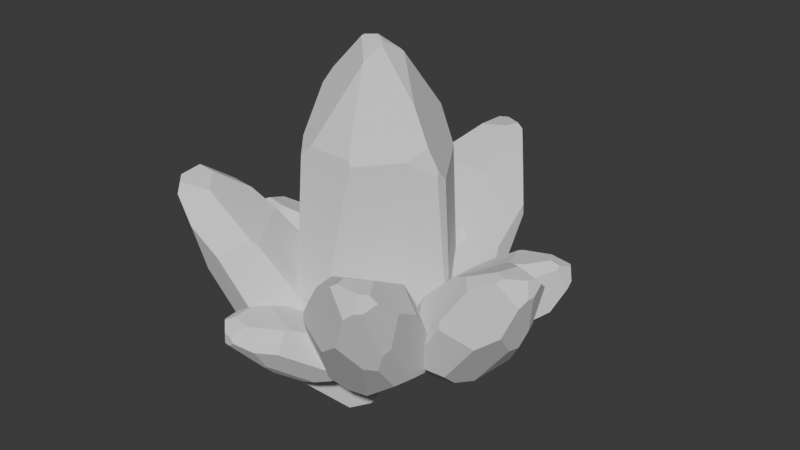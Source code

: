 # Source: Crystal.blend  (saved by Blender 4.1.23; exported with 4.5.12 LTS)
import bpy
from mathutils import Matrix  # noqa: F401  (used for matrix-valued properties, if any)

bpy.ops.wm.read_factory_settings(use_empty=True)
scene = bpy.context.scene
scene.name = 'Scene'

# ---- collections
col_collection = bpy.data.collections.new('Collection'); scene.collection.children.link(col_collection)

# ---- world
world_world = bpy.data.worlds.new('World'); scene.world = world_world
world_world.use_nodes = True; world_world.node_tree.nodes.clear()
_N = world_world.node_tree.nodes; _L = world_world.node_tree.links
n0 = _N.new('ShaderNodeOutputWorld'); n0.name = 'World Output'; n0.location = (300, 300)
n1 = _N.new('ShaderNodeBackground'); n1.name = 'Background'; n1.location = (10, 300)
n1.inputs[0].default_value = (0.05088, 0.05088, 0.05088, 1.0)
_L.new(n1.outputs[0], n0.inputs[0])
n0.is_active_output = True
world_world.color = (0.05088, 0.05088, 0.05088)
world_world.use_sun_shadow = False
world_world.sun_shadow_jitter_overblur = 0.0

# ---- meshes
me_sphere = bpy.data.meshes.new('Sphere')
me_sphere.from_pydata([(-0.1913, -0.3314, -1.862), (0.9032, -0.03542, 0.6963), (0.903, 0.0792, 0.5715), (0.906, 0.1581, -0.5235), (0.5561, 0.6621, 0.6573), (0.5787, 0.7151, -0.5352), (0.5017, -2.037e-08, -1.702), (0.4283, -0.2473, -1.711), (0.2284, -0.3955, -1.762), (-0.1083, -0.3537, -1.862), (-0.1664, -0.2883, -1.882), (-0.2044, -0.1983, -1.897), (0.7709, -2.98e-08, -1.233), (0.6893, -0.06633, -1.425), (-0.2242, -0.3884, -1.773), (-0.2272, -0.863, -0.7712), (-0.1787, -0.8783, -0.748), (-0.09715, -0.3593, -1.858), (0.09208, -0.4029, -1.801), (-0.2412, -0.2815, -1.862), (-0.2586, -0.1917, -1.883), (-0.2573, -0.4119, -1.717), (0.006863, 0.9154, -0.7912), (-0.00991, 0.9192, -0.7571), (0.02435, 0.4878, -1.712), (-0.4099, 0.1532, -1.732), (0.738, -2.98e-08, -1.332), (0.7013, -0.02167, -1.425), (0.577, 0.716, -0.5414), (0.3073, 0.8194, -0.838), (0.8588, 0.2431, -0.7712), (0.5804, 0.7128, -0.5406), (0.8563, 0.2599, -0.7504), (0.09611, 0.4466, -1.741), (0.5767, -2.381e-08, -1.601), (0.1822, 0.3038, -1.809), (0.4924, 0.02412, -1.705), (0.0779, 0.6266, -1.505), (0.09157, 0.699, -1.376), (-0.4658, 0.4179, 1.096), (0.8211, -0.09982, 0.9379), (0.3387, -0.7181, 0.89), (-0.06133, -0.05193, 1.878), (-0.3807, -0.1269, 1.509), (-0.1673, -0.7101, 0.8892), (0.1903, -0.3102, 1.734), (0.1899, -0.3258, 1.712), (0.3417, 0.7124, 1.049), (0.2194, 0.757, 0.9595), (0.1276, -0.02177, 1.925), (-0.3704, 0.4341, 1.21), (-0.04102, -0.03327, 1.894), (0.6281, -0.07354, 1.312), (0.2628, -0.1275, 1.87), (0.2406, -0.08954, 1.894), (0.2807, 0.1273, 1.777), (0.3002, 0.1612, 1.739), (-0.5048, -0.1198, 1.346), (-0.4645, -0.1941, 1.348), (0.1508, 0.7848, 0.8547), (-0.01806, 0.9046, -0.4176), (-0.1014, 0.9043, -0.6453), (-0.4412, 0.5292, 0.9416), (-0.3243, 0.559, 1.064), (-0.01448, 0.7002, 0.9682), (-0.309, -0.8411, -0.7712), (-0.2801, -0.8636, -0.6213), (-0.4052, -0.7408, -0.9961), (-0.4208, -0.724, -1.028), (-0.292, -0.7202, 0.7715), (-0.4164, -0.552, 0.8981), (0.9035, -0.05367, 0.6312), (0.9068, 0.09565, -0.6843), (0.5063, -0.2923, -1.59), (0.3099, -0.5368, -1.543), (0.6252, -0.1599, -1.478), (0.7918, 0.008386, -1.163), (0.2994, -0.5514, -1.527), (0.09222, -0.8861, -0.7819), (0.8984, 0.09501, -0.7712), (0.3699, -0.7253, 0.8254), (0.714, -0.3062, 0.828), (-0.6756, 0.2636, -1.087), (-0.6674, 0.0717, 1.03), (-0.6715, 0.01838, 1.055), (-0.6365, 0.6018, -0.08582), (-0.6362, 0.6422, -0.3574), (-0.6975, -0.2298, 0.5567), (-0.7162, -0.3071, -0.537)], [], [(36, 34, 6), (17, 14, 0, 9), (10, 9, 0), (38, 22, 29), (28, 5, 31), (76, 75, 13, 12), (46, 44, 41), (67, 15, 65), (64, 48, 59), (61, 60, 23), (26, 12, 13, 27), (10, 0, 19, 20, 11), (0, 14, 21, 19), (27, 34, 36, 35, 33, 37, 38, 29, 28, 31, 32, 30, 26), (7, 8, 18, 17, 9, 10, 11, 35, 36, 6), (24, 37, 33), (25, 24, 33, 35, 11, 20), (3, 32, 31, 5, 4, 2), (81, 80, 78, 77, 74, 73, 75, 76, 79, 72, 71), (56, 52, 40, 1, 2, 4, 47), (57, 58, 43), (55, 54, 53, 52, 56), (59, 48, 47, 4, 5, 28, 29, 22, 23, 60), (49, 54, 55), (45, 53, 54, 49, 51, 42), (56, 47, 48, 64, 63, 50, 51, 49, 55), (39, 50, 63, 62), (82, 86, 61, 23, 22, 38, 37, 24, 25), (84, 83, 85, 86, 82, 88, 87), (44, 46, 45, 42, 43, 58, 70, 69), (16, 66, 65, 15), (53, 45, 46, 41, 80, 81, 40, 52), (69, 66, 16, 78, 80, 41, 44), (16, 15, 67, 68, 21, 14, 17, 18, 77, 78), (26, 30, 79, 76, 12), (8, 74, 77, 18), (7, 73, 74, 8), (6, 34, 27, 13, 75, 73, 7), (32, 3, 72, 79, 30), (2, 1, 71, 72, 3), (40, 81, 71, 1), (65, 66, 69, 70, 87, 88, 68, 67), (64, 59, 60, 61, 86, 85, 62, 63), (70, 58, 57, 84, 87), (51, 50, 39, 83, 84, 57, 43, 42), (62, 85, 83, 39), (68, 88, 82, 25, 20, 19, 21)])
_uv = me_sphere.uv_layers.new(name='UVMap')
_uv.uv.foreach_set('vector', [0.778, 0.04966, 0.8231, 0.07682, 0.7829, 0.05066, 0.4625, 0.01004, 0.3945, 0.03207, 0.4121, 0.00913, 0.4565, 0.00913, 0.4254, 0.003958, 0.4565, 0.00913, 0.4121, 0.00913, 0.5635, 0.1352, 0.5182, 0.2865, 0.6789, 0.2744, 0.8232, 0.3513, 0.8242, 0.3529, 0.825, 0.3515, 0.9382, 0.1903, 0.849, 0.1087, 0.8833, 0.1223, 0.927, 0.1722, 0.6161, 0.9352, 0.425, 0.7219, 0.6957, 0.7222, 0.2977, 0.2335, 0.3929, 0.2917, 0.3492, 0.2917, 0.5067, 0.7424, 0.6319, 0.7401, 0.5952, 0.713, 0.4602, 0.3243, 0.5048, 0.3833, 0.5092, 0.2954, 0.9094, 0.1465, 0.927, 0.1722, 0.8833, 0.1223, 0.8897, 0.1223, 0.4254, 0.003958, 0.4121, 0.00913, 0.3854, 0.00913, 0.3761, 0.003622, 0.4051, 0.0, 0.4121, 0.00913, 0.3945, 0.03207, 0.3768, 0.04655, 0.3854, 0.00913, 0.8897, 0.1223, 0.8231, 0.07682, 0.778, 0.04966, 0.612, 0.0229, 0.5659, 0.04041, 0.5562, 0.1015, 0.5635, 0.1352, 0.6789, 0.2744, 0.8232, 0.3513, 0.825, 0.3515, 0.9727, 0.2971, 0.974, 0.2917, 0.9094, 0.1465, 0.7437, 0.04818, 0.6367, 0.03496, 0.5638, 0.0248, 0.4625, 0.01004, 0.4565, 0.00913, 0.4254, 0.003958, 0.4051, 0.0, 0.612, 0.0229, 0.778, 0.04966, 0.7829, 0.05066, 0.5275, 0.0481, 0.5562, 0.1015, 0.5659, 0.04041, 0.2951, 0.04274, 0.5275, 0.0481, 0.5659, 0.04041, 0.612, 0.0229, 0.4051, 0.0, 0.3761, 0.003622, 0.9993, 0.3559, 0.9727, 0.2971, 0.825, 0.3515, 0.8242, 0.3529, 0.8121, 0.6619, 0.9976, 0.6396, 0.8966, 0.7061, 0.7124, 0.7054, 0.5638, 0.289, 0.6747, 0.09598, 0.6803, 0.09189, 0.7854, 0.07959, 0.849, 0.1087, 0.9382, 0.1903, 0.9952, 0.2917, 0.9997, 0.3142, 0.9979, 0.6551, 0.6751, 0.9421, 0.8506, 0.8314, 0.9539, 0.7346, 0.9978, 0.672, 0.9976, 0.6396, 0.8121, 0.6619, 0.6973, 0.7634, 0.2444, 0.8403, 0.2659, 0.8407, 0.3108, 0.8826, 0.6647, 0.9519, 0.6432, 0.9821, 0.6551, 0.9762, 0.8506, 0.8314, 0.6751, 0.9421, 0.5952, 0.713, 0.6319, 0.7401, 0.6973, 0.7634, 0.8121, 0.6619, 0.8242, 0.3529, 0.8232, 0.3513, 0.6789, 0.2744, 0.5182, 0.2865, 0.5092, 0.2954, 0.5048, 0.3833, 0.5828, 0.9903, 0.6432, 0.9821, 0.6647, 0.9519, 0.6163, 0.9408, 0.6551, 0.9762, 0.6432, 0.9821, 0.5828, 0.9903, 0.4925, 0.9822, 0.4817, 0.9781, 0.6751, 0.9421, 0.6973, 0.7634, 0.6319, 0.7401, 0.5067, 0.7424, 0.341, 0.7671, 0.3163, 0.805, 0.4925, 0.9822, 0.5828, 0.9903, 0.6647, 0.9519, 0.2652, 0.7756, 0.3163, 0.805, 0.341, 0.7671, 0.2784, 0.7355, 0.153, 0.2099, 0.174, 0.3989, 0.4602, 0.3243, 0.5092, 0.2954, 0.5182, 0.2865, 0.5635, 0.1352, 0.5562, 0.1015, 0.5275, 0.0481, 0.2951, 0.04274, 0.1552, 0.7648, 0.1574, 0.7585, 0.1739, 0.4693, 0.174, 0.3989, 0.153, 0.2099, 0.1313, 0.3524, 0.1413, 0.6358, 0.425, 0.7219, 0.6161, 0.9352, 0.6163, 0.9408, 0.4817, 0.9781, 0.3108, 0.8826, 0.2659, 0.8407, 0.2917, 0.7242, 0.3582, 0.6914, 0.4188, 0.2977, 0.3646, 0.3306, 0.3492, 0.2917, 0.3929, 0.2917, 0.6551, 0.9762, 0.6163, 0.9408, 0.6161, 0.9352, 0.6957, 0.7222, 0.7124, 0.7054, 0.8966, 0.7061, 0.9539, 0.7346, 0.8506, 0.8314, 0.3582, 0.6914, 0.3646, 0.3306, 0.4188, 0.2977, 0.5638, 0.289, 0.7124, 0.7054, 0.6957, 0.7222, 0.425, 0.7219, 0.4188, 0.2977, 0.3929, 0.2917, 0.2977, 0.2335, 0.2893, 0.2251, 0.3768, 0.04655, 0.3945, 0.03207, 0.4625, 0.01004, 0.5638, 0.0248, 0.6747, 0.09598, 0.5638, 0.289, 0.9094, 0.1465, 0.974, 0.2917, 0.9952, 0.2917, 0.9382, 0.1903, 0.927, 0.1722, 0.6367, 0.03496, 0.6803, 0.09189, 0.6747, 0.09598, 0.5638, 0.0248, 0.7437, 0.04818, 0.7854, 0.07959, 0.6803, 0.09189, 0.6367, 0.03496, 0.7829, 0.05066, 0.8231, 0.07682, 0.8897, 0.1223, 0.8833, 0.1223, 0.849, 0.1087, 0.7854, 0.07959, 0.7437, 0.04818, 0.9727, 0.2971, 0.9993, 0.3559, 0.9997, 0.3142, 0.9952, 0.2917, 0.974, 0.2917, 0.9976, 0.6396, 0.9978, 0.672, 0.9979, 0.6551, 0.9997, 0.3142, 0.9993, 0.3559, 0.9539, 0.7346, 0.8966, 0.7061, 0.9979, 0.6551, 0.9978, 0.672, 0.3492, 0.2917, 0.3646, 0.3306, 0.3582, 0.6914, 0.2917, 0.7242, 0.1413, 0.6358, 0.1313, 0.3524, 0.2893, 0.2251, 0.2977, 0.2335, 0.5067, 0.7424, 0.5952, 0.713, 0.5048, 0.3833, 0.4602, 0.3243, 0.174, 0.3989, 0.1739, 0.4693, 0.2784, 0.7355, 0.341, 0.7671, 0.2917, 0.7242, 0.2659, 0.8407, 0.2444, 0.8403, 0.1552, 0.7648, 0.1413, 0.6358, 0.4925, 0.9822, 0.3163, 0.805, 0.2652, 0.7756, 0.1574, 0.7585, 0.1552, 0.7648, 0.2444, 0.8403, 0.3108, 0.8826, 0.4817, 0.9781, 0.2784, 0.7355, 0.1739, 0.4693, 0.1574, 0.7585, 0.2652, 0.7756, 0.2893, 0.2251, 0.1313, 0.3524, 0.153, 0.2099, 0.2951, 0.04274, 0.3761, 0.003622, 0.3854, 0.00913, 0.3768, 0.04655])
me_sphere.update()
me_sphere_001 = bpy.data.meshes.new('Sphere.001')
me_sphere_001.from_pydata([(-0.1727, 0.527, -0.8184), (0.02553, 0.3134, -1.661), (0.6411, 1.845, 0.1986), (0.6386, 1.837, 0.2043), (0.6856, 1.791, 0.09269), (0.5249, 1.574, 0.2456), (0.6401, 1.816, 0.2002), (0.8303, 1.028, -1.203), (0.8273, 1.626, -0.306), (-0.281, 0.8962, -0.3895), (-0.1891, 1.396, 0.1421), (-0.07574, 2.11, -0.5285), (0.3949, 2.245, -0.4064), (0.8272, 1.637, -0.4297), (0.8294, 1.194, -1.101), (0.5731, 2.014, -0.6395), (0.5897, 1.513, -1.356), (0.5216, 0.7188, -0.5184), (0.2698, 0.4772, -0.7802), (-0.1872, 0.6862, -0.5693), (-0.2525, 0.8736, -0.3723), (0.4951, 1.314, 0.1118), (0.5691, 0.8582, -0.3696), (-0.1861, 1.322, 0.1043), (-0.2471, 0.99, -0.2488), (-0.2219, 2.078, 0.08224), (-0.371, 1.775, -0.07223), (-0.1517, 2.062, -0.4594), (-0.5348, 1.307, -0.7609), (-0.02078, 2.046, -0.8128), (0.1352, 2.088, -0.7849), (0.5332, 0.5775, -1.716), (0.4795, 0.4295, -1.611), (0.333, 0.3205, -1.575), (0.08633, 0.3005, -1.651), (0.04377, 0.3296, -1.692), (0.01597, 0.3751, -1.741), (0.7304, 0.7866, -1.443), (0.6707, 0.6622, -1.526), (0.5114, 0.6068, -0.6936), (0.468, 0.4442, -1.029), (0.4788, 0.3877, -1.315), (0.4805, 0.522, -0.8146), (0.8299, 1.165, -0.6513), (0.8304, 1.021, -1.203), (0.6264, 0.8607, -0.4796), (0.5513, 0.4645, -1.497), (0.4295, 0.3559, -1.254), (-0.1429, 0.4586, -0.9923), (0.001446, 0.3197, -1.585), (-0.0007619, 0.4904, -0.7904), (0.03476, 0.4919, -0.77), (0.2539, 0.4702, -0.7879), (0.4087, 0.3405, -1.333), (0.09453, 0.2988, -1.647), (0.2332, 0.2988, -1.594), (0.4301, 0.349, -1.285), (-0.01101, 0.3424, -1.684), (-0.2044, 0.5522, -0.8377), (-0.367, 0.8612, -0.6222), (-0.5386, 1.291, -0.7803), (-0.5378, 1.293, -0.7956), (-0.5144, 1.288, -0.9742), (-0.02373, 0.3851, -1.736), (-0.02281, 0.331, -1.542), (-0.1431, 0.4571, -0.9996), (0.1707, 1.515, -1.595), (-0.3121, 1.589, -1.192), (-0.4481, 1.343, -1.214), (0.1584, 1.533, -1.576), (-0.1574, 1.727, -1.239), (0.1835, 0.8567, -1.939), (-0.1346, 0.653, -1.802), (-0.4524, 1.227, -1.27), (0.7063, 0.7423, -1.501), (0.6794, 0.6882, -1.545), (0.5884, 1.511, -1.36), (0.3908, 1.439, -1.579), (0.7948, 1.133, -1.283), (0.5909, 1.509, -1.359), (0.793, 1.153, -1.279), (0.2361, 0.8195, -1.938), (0.5882, 0.6225, -1.657), (0.2992, 0.7064, -1.914), (0.5264, 0.5898, -1.729), (0.2228, 1.029, -1.881), (0.2328, 1.129, -1.838), (0.4576, 2.09, 0.3647), (0.2928, 2.349, 0.06365), (0.4532, 2.089, 0.3708), (-0.03535, 2.244, 0.2829), (0.1054, 2.334, 0.1627), (0.1852, 2.353, 0.1665), (0.05345, 1.878, 0.3937), (0.3435, 1.928, 0.4242), (0.3848, 2.1, 0.4204), (0.1596, 2.245, 0.3877), (0.04828, 2.222, 0.3762)], [], [(84, 82, 31), (54, 49, 1, 34), (51, 19, 0, 50), (35, 34, 1), (4, 2, 3, 6), (95, 94, 5, 6, 3, 89), (80, 14, 7, 78), (20, 24, 9), (86, 66, 77), (76, 16, 79), (88, 87, 2, 4, 8, 13, 15, 12), (40, 41, 46, 38, 37, 44, 43, 45, 39, 42), (94, 93, 10, 23, 21, 5), (48, 50, 0), (39, 17, 18, 42), (39, 45, 22, 17), (70, 67, 27, 11, 29), (73, 62, 68), (92, 88, 12, 30, 29, 11, 91), (70, 29, 30, 69), (13, 8, 43, 44, 7, 14), (5, 21, 22, 45, 43, 8, 4, 6), (47, 40, 42, 18, 52), (74, 37, 38, 75), (74, 78, 7, 44, 37), (33, 53, 55), (32, 46, 41, 56, 53, 33), (20, 19, 51, 52, 18, 17, 22, 21, 23, 24), (41, 40, 47, 56), (51, 50, 48, 65, 64, 49, 54, 55, 53, 56, 47, 52), (28, 61, 60), (28, 60, 59, 9, 24, 23, 10, 26), (48, 0, 58, 65), (0, 19, 20, 9, 59, 58), (35, 1, 57, 63, 36), (1, 49, 64, 57), (60, 61, 62, 73, 72, 63, 57, 64, 65, 58, 59), (27, 67, 68, 62, 61, 28, 26, 25), (75, 82, 84, 83, 81, 85, 86, 77, 76, 79, 80, 78, 74), (68, 67, 70, 69, 66, 86, 85, 71, 72, 73), (32, 33, 55, 54, 34, 35, 36, 83, 84, 31), (71, 85, 81), (72, 71, 81, 83, 36, 63), (14, 80, 79, 16, 15, 13), (30, 12, 15, 16, 76, 77, 66, 69), (31, 82, 75, 38, 46, 32), (90, 91, 11, 27, 25), (2, 87, 89, 3), (96, 95, 89, 87, 88, 92), (90, 97, 96, 92, 91), (94, 95, 96, 97, 93), (26, 10, 93, 97, 90, 25)])
_uv = me_sphere_001.uv_layers.new(name='UVMap')
_uv.uv.foreach_set('vector', [0.778, 0.04966, 0.8231, 0.07682, 0.7829, 0.05066, 0.4625, 0.01004, 0.3945, 0.03207, 0.4121, 0.00913, 0.4565, 0.00913, 0.4188, 0.2977, 0.2567, 0.3959, 0.2673, 0.2917, 0.3929, 0.2917, 0.4254, 0.003958, 0.4565, 0.00913, 0.4121, 0.00913, 0.8943, 0.8195, 0.8617, 0.8608, 0.8599, 0.8608, 0.861, 0.8551, 0.6745, 0.978, 0.6444, 0.942, 0.7769, 0.8157, 0.861, 0.8551, 0.8599, 0.8608, 0.7245, 0.9616, 0.9727, 0.2971, 0.9993, 0.3559, 1.0, 0.2917, 0.974, 0.2917, 0.209, 0.4915, 0.213, 0.5512, 0.1882, 0.4915, 0.5635, 0.1352, 0.5182, 0.2865, 0.6789, 0.2744, 0.8232, 0.3513, 0.8242, 0.3529, 0.825, 0.3515, 0.6073, 0.9313, 0.7277, 0.9601, 0.8617, 0.8608, 0.8943, 0.8195, 0.9978, 0.672, 0.9976, 0.6396, 0.8121, 0.6619, 0.6819, 0.7771, 0.7353, 0.2148, 0.7432, 0.1223, 0.7962, 0.0877, 0.8833, 0.1223, 0.927, 0.1722, 1.0, 0.2903, 0.9997, 0.476, 0.851, 0.4586, 0.767, 0.3439, 0.7444, 0.2917, 0.6444, 0.942, 0.4325, 0.9227, 0.2553, 0.7483, 0.2575, 0.7218, 0.7551, 0.7222, 0.7769, 0.8157, 0.2891, 0.2282, 0.3929, 0.2917, 0.2673, 0.2917, 0.767, 0.3439, 0.7745, 0.4172, 0.5905, 0.2917, 0.7444, 0.2917, 0.767, 0.3439, 0.851, 0.4586, 0.8091, 0.489, 0.7745, 0.4172, 0.2785, 0.4319, 0.1655, 0.4154, 0.2826, 0.7228, 0.3381, 0.7138, 0.3783, 0.6202, 0.06303, 0.3158, 0.01773, 0.4118, 0.06613, 0.3563, 0.5287, 0.961, 0.6073, 0.9313, 0.6819, 0.7771, 0.4922, 0.6369, 0.3783, 0.6202, 0.3381, 0.7138, 0.4704, 0.956, 0.2785, 0.4319, 0.3783, 0.6202, 0.4922, 0.6369, 0.5092, 0.2954, 0.9976, 0.6396, 0.9978, 0.672, 0.9997, 0.476, 1.0, 0.2903, 1.0, 0.2917, 0.9993, 0.3559, 0.7769, 0.8157, 0.7551, 0.7222, 0.8091, 0.489, 0.851, 0.4586, 0.9997, 0.476, 0.9978, 0.672, 0.8943, 0.8195, 0.861, 0.8551, 0.7072, 0.1327, 0.7353, 0.2148, 0.7444, 0.2917, 0.5905, 0.2917, 0.5789, 0.2881, 0.9094, 0.1465, 0.927, 0.1722, 0.8833, 0.1223, 0.8897, 0.1223, 0.9094, 0.1465, 0.974, 0.2917, 1.0, 0.2917, 1.0, 0.2903, 0.927, 0.1722, 0.6367, 0.03496, 0.692, 0.1071, 0.5638, 0.0248, 0.7437, 0.04818, 0.7962, 0.0877, 0.7432, 0.1223, 0.7076, 0.1223, 0.692, 0.1071, 0.6367, 0.03496, 0.209, 0.4915, 0.2567, 0.3959, 0.4188, 0.2977, 0.5789, 0.2881, 0.5905, 0.2917, 0.7745, 0.4172, 0.8091, 0.489, 0.7551, 0.7222, 0.2575, 0.7218, 0.213, 0.5512, 0.7432, 0.1223, 0.7353, 0.2148, 0.7072, 0.1327, 0.7076, 0.1223, 0.4188, 0.2977, 0.3929, 0.2917, 0.2891, 0.2282, 0.2889, 0.2258, 0.3768, 0.04655, 0.3945, 0.03207, 0.4625, 0.01004, 0.5638, 0.0248, 0.692, 0.1071, 0.7076, 0.1223, 0.7072, 0.1327, 0.5789, 0.2881, 0.002786, 0.4758, 0.0006439, 0.463, 0.0, 0.4668, 0.002786, 0.4758, 0.0, 0.4668, 0.1254, 0.4187, 0.1882, 0.4915, 0.213, 0.5512, 0.2575, 0.7218, 0.2553, 0.7483, 0.1224, 0.7697, 0.2891, 0.2282, 0.2673, 0.2917, 0.2441, 0.2917, 0.2889, 0.2258, 0.2673, 0.2917, 0.2567, 0.3959, 0.209, 0.4915, 0.1882, 0.4915, 0.1254, 0.4187, 0.2441, 0.2917, 0.4254, 0.003958, 0.4121, 0.00913, 0.3854, 0.00913, 0.3761, 0.003622, 0.4051, 0.0, 0.4121, 0.00913, 0.3945, 0.03207, 0.3768, 0.04655, 0.3854, 0.00913, 0.0, 0.4668, 0.0006439, 0.463, 0.01773, 0.4118, 0.06303, 0.3158, 0.2951, 0.04274, 0.3761, 0.003622, 0.3854, 0.00913, 0.3768, 0.04655, 0.2889, 0.2258, 0.2441, 0.2917, 0.1254, 0.4187, 0.2826, 0.7228, 0.1655, 0.4154, 0.06613, 0.3563, 0.01773, 0.4118, 0.0006439, 0.463, 0.002786, 0.4758, 0.1224, 0.7697, 0.2313, 0.8783, 0.8897, 0.1223, 0.8231, 0.07682, 0.778, 0.04966, 0.612, 0.0229, 0.5659, 0.04041, 0.5562, 0.1015, 0.5635, 0.1352, 0.6789, 0.2744, 0.8232, 0.3513, 0.825, 0.3515, 0.9727, 0.2971, 0.974, 0.2917, 0.9094, 0.1465, 0.06613, 0.3563, 0.1655, 0.4154, 0.2785, 0.4319, 0.5092, 0.2954, 0.5182, 0.2865, 0.5635, 0.1352, 0.5562, 0.1015, 0.5275, 0.0481, 0.2951, 0.04274, 0.06303, 0.3158, 0.7437, 0.04818, 0.6367, 0.03496, 0.5638, 0.0248, 0.4625, 0.01004, 0.4565, 0.00913, 0.4254, 0.003958, 0.4051, 0.0, 0.612, 0.0229, 0.778, 0.04966, 0.7829, 0.05066, 0.5275, 0.0481, 0.5562, 0.1015, 0.5659, 0.04041, 0.2951, 0.04274, 0.5275, 0.0481, 0.5659, 0.04041, 0.612, 0.0229, 0.4051, 0.0, 0.3761, 0.003622, 0.9993, 0.3559, 0.9727, 0.2971, 0.825, 0.3515, 0.8242, 0.3529, 0.8121, 0.6619, 0.9976, 0.6396, 0.4922, 0.6369, 0.6819, 0.7771, 0.8121, 0.6619, 0.8242, 0.3529, 0.8232, 0.3513, 0.6789, 0.2744, 0.5182, 0.2865, 0.5092, 0.2954, 0.7829, 0.05066, 0.8231, 0.07682, 0.8897, 0.1223, 0.8833, 0.1223, 0.7962, 0.0877, 0.7437, 0.04818, 0.3676, 0.9703, 0.4704, 0.956, 0.3381, 0.7138, 0.2826, 0.7228, 0.2313, 0.8783, 0.8617, 0.8608, 0.7277, 0.9601, 0.7245, 0.9616, 0.8599, 0.8608, 0.51, 1.0, 0.6745, 0.978, 0.7245, 0.9616, 0.7277, 0.9601, 0.6073, 0.9313, 0.5287, 0.961, 0.3676, 0.9703, 0.4287, 0.9919, 0.51, 1.0, 0.5287, 0.961, 0.4704, 0.956, 0.6444, 0.942, 0.6745, 0.978, 0.51, 1.0, 0.4287, 0.9919, 0.4325, 0.9227, 0.1224, 0.7697, 0.2553, 0.7483, 0.4325, 0.9227, 0.4287, 0.9919, 0.3676, 0.9703, 0.2313, 0.8783])
me_sphere_001.update()
me_sphere_002 = bpy.data.meshes.new('Sphere.002')
me_sphere_002.from_pydata([(0.6586, 0.6745, -0.8724), (0.4531, 0.4182, -1.331), (1.733, 0.5379, -0.4248), (1.729, 0.5388, -0.4202), (1.696, 0.4894, -0.4764), (1.559, 0.5663, -0.3583), (1.717, 0.5338, -0.419), (1.094, 0.1161, -1.118), (1.57, 0.3285, -0.6787), (0.9139, 0.8542, -0.6843), (1.299, 0.9492, -0.4419), (1.644, 0.924, -0.9616), (1.832, 0.681, -0.877), (1.559, 0.3156, -0.7554), (1.206, 0.1575, -1.085), (1.699, 0.5069, -0.9653), (1.308, 0.3247, -1.312), (0.9501, 0.3293, -0.6737), (0.7221, 0.4065, -0.8087), (0.7841, 0.7405, -0.7502), (0.9087, 0.8354, -0.6679), (1.382, 0.5233, -0.3968), (1.062, 0.3429, -0.6042), (1.251, 0.9302, -0.4519), (0.9953, 0.867, -0.6128), (1.683, 1.079, -0.5975), (1.454, 1.097, -0.6496), (1.61, 0.9693, -0.9171), (1.051, 1.032, -0.9976), (1.577, 0.846, -1.119), (1.635, 0.7634, -1.097), (0.6997, 0.1542, -1.373), (0.6175, 0.1733, -1.288), (0.5302, 0.2464, -1.258), (0.459, 0.3809, -1.318), (0.4618, 0.4064, -1.351), (0.4759, 0.4249, -1.391), (0.8994, 0.1052, -1.229), (0.8033, 0.1096, -1.262), (0.8577, 0.2951, -0.7612), (0.7066, 0.2527, -0.9392), (0.6351, 0.2021, -1.102), (0.785, 0.2844, -0.822), (1.253, 0.2062, -0.8083), (1.09, 0.1149, -1.117), (1.059, 0.2958, -0.667), (0.6683, 0.1502, -1.22), (0.6155, 0.2334, -1.063), (0.5999, 0.6241, -0.9636), (0.463, 0.4429, -1.287), (0.6751, 0.569, -0.8367), (0.6859, 0.5505, -0.8221), (0.7139, 0.4139, -0.8134), (0.5911, 0.2337, -1.11), (0.4602, 0.3763, -1.315), (0.495, 0.2999, -1.273), (0.6071, 0.2281, -1.081), (0.4597, 0.4423, -1.352), (0.6643, 0.6955, -0.8907), (0.8434, 0.8716, -0.8251), (1.038, 1.029, -1.007), (1.037, 1.027, -1.016), (1.014, 0.9907, -1.122), (0.4747, 0.451, -1.392), (0.4709, 0.4645, -1.265), (0.5979, 0.6231, -0.9678), (1.193, 0.5465, -1.486), (1.198, 0.8956, -1.29), (1.025, 0.9318, -1.271), (1.204, 0.559, -1.479), (1.303, 0.8214, -1.331), (0.7621, 0.3841, -1.581), (0.5999, 0.5553, -1.486), (0.9484, 0.9077, -1.285), (0.8606, 0.1051, -1.258), (0.8173, 0.1065, -1.278), (1.306, 0.3246, -1.314), (1.194, 0.4038, -1.448), (1.137, 0.1458, -1.188), (1.306, 0.3231, -1.312), (1.149, 0.1507, -1.188), (0.7509, 0.3464, -1.57), (0.7451, 0.1362, -1.341), (0.7007, 0.2922, -1.531), (0.7036, 0.1588, -1.383), (0.8789, 0.3973, -1.572), (0.9453, 0.4137, -1.563), (1.864, 0.7095, -0.3796), (1.94, 0.8162, -0.6179), (1.863, 0.7127, -0.3761), (1.845, 1.02, -0.4911), (1.908, 0.9375, -0.5692), (1.935, 0.8935, -0.5643), (1.665, 0.9178, -0.355), (1.755, 0.7569, -0.3241), (1.863, 0.7615, -0.353), (1.899, 0.9169, -0.414), (1.862, 0.978, -0.425)], [], [(84, 82, 31), (54, 49, 1, 34), (51, 19, 0, 50), (35, 34, 1), (4, 2, 3, 6), (95, 94, 5, 6, 3, 89), (80, 14, 7, 78), (20, 24, 9), (86, 66, 77), (76, 16, 79), (88, 87, 2, 4, 8, 13, 15, 12), (40, 41, 46, 38, 37, 44, 43, 45, 39, 42), (94, 93, 10, 23, 21, 5), (48, 50, 0), (39, 17, 18, 42), (39, 45, 22, 17), (70, 67, 27, 11, 29), (73, 62, 68), (92, 88, 12, 30, 29, 11, 91), (70, 29, 30, 69), (13, 8, 43, 44, 7, 14), (5, 21, 22, 45, 43, 8, 4, 6), (47, 40, 42, 18, 52), (74, 37, 38, 75), (74, 78, 7, 44, 37), (33, 53, 55), (32, 46, 41, 56, 53, 33), (20, 19, 51, 52, 18, 17, 22, 21, 23, 24), (41, 40, 47, 56), (51, 50, 48, 65, 64, 49, 54, 55, 53, 56, 47, 52), (28, 61, 60), (28, 60, 59, 9, 24, 23, 10, 26), (48, 0, 58, 65), (0, 19, 20, 9, 59, 58), (35, 1, 57, 63, 36), (1, 49, 64, 57), (60, 61, 62, 73, 72, 63, 57, 64, 65, 58, 59), (27, 67, 68, 62, 61, 28, 26, 25), (75, 82, 84, 83, 81, 85, 86, 77, 76, 79, 80, 78, 74), (68, 67, 70, 69, 66, 86, 85, 71, 72, 73), (32, 33, 55, 54, 34, 35, 36, 83, 84, 31), (71, 85, 81), (72, 71, 81, 83, 36, 63), (14, 80, 79, 16, 15, 13), (30, 12, 15, 16, 76, 77, 66, 69), (31, 82, 75, 38, 46, 32), (90, 91, 11, 27, 25), (2, 87, 89, 3), (96, 95, 89, 87, 88, 92), (90, 97, 96, 92, 91), (94, 95, 96, 97, 93), (26, 10, 93, 97, 90, 25)])
_uv = me_sphere_002.uv_layers.new(name='UVMap')
_uv.uv.foreach_set('vector', [0.778, 0.04966, 0.8231, 0.07682, 0.7829, 0.05066, 0.4625, 0.01004, 0.3945, 0.03207, 0.4121, 0.00913, 0.4565, 0.00913, 0.4188, 0.2977, 0.2567, 0.3959, 0.2673, 0.2917, 0.3929, 0.2917, 0.4254, 0.003958, 0.4565, 0.00913, 0.4121, 0.00913, 0.8943, 0.8195, 0.8617, 0.8608, 0.8599, 0.8608, 0.861, 0.8551, 0.6745, 0.978, 0.6444, 0.942, 0.7769, 0.8157, 0.861, 0.8551, 0.8599, 0.8608, 0.7245, 0.9616, 0.9727, 0.2971, 0.9993, 0.3559, 1.0, 0.2917, 0.974, 0.2917, 0.209, 0.4915, 0.213, 0.5512, 0.1882, 0.4915, 0.5635, 0.1352, 0.5182, 0.2865, 0.6789, 0.2744, 0.8232, 0.3513, 0.8242, 0.3529, 0.825, 0.3515, 0.6073, 0.9313, 0.7277, 0.9601, 0.8617, 0.8608, 0.8943, 0.8195, 0.9978, 0.672, 0.9976, 0.6396, 0.8121, 0.6619, 0.6819, 0.7771, 0.7353, 0.2148, 0.7432, 0.1223, 0.7962, 0.0877, 0.8833, 0.1223, 0.927, 0.1722, 1.0, 0.2903, 0.9997, 0.476, 0.851, 0.4586, 0.767, 0.3439, 0.7444, 0.2917, 0.6444, 0.942, 0.4325, 0.9227, 0.2553, 0.7483, 0.2575, 0.7218, 0.7551, 0.7222, 0.7769, 0.8157, 0.2891, 0.2282, 0.3929, 0.2917, 0.2673, 0.2917, 0.767, 0.3439, 0.7745, 0.4172, 0.5905, 0.2917, 0.7444, 0.2917, 0.767, 0.3439, 0.851, 0.4586, 0.8091, 0.489, 0.7745, 0.4172, 0.2785, 0.4319, 0.1655, 0.4154, 0.2826, 0.7228, 0.3381, 0.7138, 0.3783, 0.6202, 0.06303, 0.3158, 0.01773, 0.4118, 0.06613, 0.3563, 0.5287, 0.961, 0.6073, 0.9313, 0.6819, 0.7771, 0.4922, 0.6369, 0.3783, 0.6202, 0.3381, 0.7138, 0.4704, 0.956, 0.2785, 0.4319, 0.3783, 0.6202, 0.4922, 0.6369, 0.5092, 0.2954, 0.9976, 0.6396, 0.9978, 0.672, 0.9997, 0.476, 1.0, 0.2903, 1.0, 0.2917, 0.9993, 0.3559, 0.7769, 0.8157, 0.7551, 0.7222, 0.8091, 0.489, 0.851, 0.4586, 0.9997, 0.476, 0.9978, 0.672, 0.8943, 0.8195, 0.861, 0.8551, 0.7072, 0.1327, 0.7353, 0.2148, 0.7444, 0.2917, 0.5905, 0.2917, 0.5789, 0.2881, 0.9094, 0.1465, 0.927, 0.1722, 0.8833, 0.1223, 0.8897, 0.1223, 0.9094, 0.1465, 0.974, 0.2917, 1.0, 0.2917, 1.0, 0.2903, 0.927, 0.1722, 0.6367, 0.03496, 0.692, 0.1071, 0.5638, 0.0248, 0.7437, 0.04818, 0.7962, 0.0877, 0.7432, 0.1223, 0.7076, 0.1223, 0.692, 0.1071, 0.6367, 0.03496, 0.209, 0.4915, 0.2567, 0.3959, 0.4188, 0.2977, 0.5789, 0.2881, 0.5905, 0.2917, 0.7745, 0.4172, 0.8091, 0.489, 0.7551, 0.7222, 0.2575, 0.7218, 0.213, 0.5512, 0.7432, 0.1223, 0.7353, 0.2148, 0.7072, 0.1327, 0.7076, 0.1223, 0.4188, 0.2977, 0.3929, 0.2917, 0.2891, 0.2282, 0.2889, 0.2258, 0.3768, 0.04655, 0.3945, 0.03207, 0.4625, 0.01004, 0.5638, 0.0248, 0.692, 0.1071, 0.7076, 0.1223, 0.7072, 0.1327, 0.5789, 0.2881, 0.002786, 0.4758, 0.0006439, 0.463, 0.0, 0.4668, 0.002786, 0.4758, 0.0, 0.4668, 0.1254, 0.4187, 0.1882, 0.4915, 0.213, 0.5512, 0.2575, 0.7218, 0.2553, 0.7483, 0.1224, 0.7697, 0.2891, 0.2282, 0.2673, 0.2917, 0.2441, 0.2917, 0.2889, 0.2258, 0.2673, 0.2917, 0.2567, 0.3959, 0.209, 0.4915, 0.1882, 0.4915, 0.1254, 0.4187, 0.2441, 0.2917, 0.4254, 0.003958, 0.4121, 0.00913, 0.3854, 0.00913, 0.3761, 0.003622, 0.4051, 0.0, 0.4121, 0.00913, 0.3945, 0.03207, 0.3768, 0.04655, 0.3854, 0.00913, 0.0, 0.4668, 0.0006439, 0.463, 0.01773, 0.4118, 0.06303, 0.3158, 0.2951, 0.04274, 0.3761, 0.003622, 0.3854, 0.00913, 0.3768, 0.04655, 0.2889, 0.2258, 0.2441, 0.2917, 0.1254, 0.4187, 0.2826, 0.7228, 0.1655, 0.4154, 0.06613, 0.3563, 0.01773, 0.4118, 0.0006439, 0.463, 0.002786, 0.4758, 0.1224, 0.7697, 0.2313, 0.8783, 0.8897, 0.1223, 0.8231, 0.07682, 0.778, 0.04966, 0.612, 0.0229, 0.5659, 0.04041, 0.5562, 0.1015, 0.5635, 0.1352, 0.6789, 0.2744, 0.8232, 0.3513, 0.825, 0.3515, 0.9727, 0.2971, 0.974, 0.2917, 0.9094, 0.1465, 0.06613, 0.3563, 0.1655, 0.4154, 0.2785, 0.4319, 0.5092, 0.2954, 0.5182, 0.2865, 0.5635, 0.1352, 0.5562, 0.1015, 0.5275, 0.0481, 0.2951, 0.04274, 0.06303, 0.3158, 0.7437, 0.04818, 0.6367, 0.03496, 0.5638, 0.0248, 0.4625, 0.01004, 0.4565, 0.00913, 0.4254, 0.003958, 0.4051, 0.0, 0.612, 0.0229, 0.778, 0.04966, 0.7829, 0.05066, 0.5275, 0.0481, 0.5562, 0.1015, 0.5659, 0.04041, 0.2951, 0.04274, 0.5275, 0.0481, 0.5659, 0.04041, 0.612, 0.0229, 0.4051, 0.0, 0.3761, 0.003622, 0.9993, 0.3559, 0.9727, 0.2971, 0.825, 0.3515, 0.8242, 0.3529, 0.8121, 0.6619, 0.9976, 0.6396, 0.4922, 0.6369, 0.6819, 0.7771, 0.8121, 0.6619, 0.8242, 0.3529, 0.8232, 0.3513, 0.6789, 0.2744, 0.5182, 0.2865, 0.5092, 0.2954, 0.7829, 0.05066, 0.8231, 0.07682, 0.8897, 0.1223, 0.8833, 0.1223, 0.7962, 0.0877, 0.7437, 0.04818, 0.3676, 0.9703, 0.4704, 0.956, 0.3381, 0.7138, 0.2826, 0.7228, 0.2313, 0.8783, 0.8617, 0.8608, 0.7277, 0.9601, 0.7245, 0.9616, 0.8599, 0.8608, 0.51, 1.0, 0.6745, 0.978, 0.7245, 0.9616, 0.7277, 0.9601, 0.6073, 0.9313, 0.5287, 0.961, 0.3676, 0.9703, 0.4287, 0.9919, 0.51, 1.0, 0.5287, 0.961, 0.4704, 0.956, 0.6444, 0.942, 0.6745, 0.978, 0.51, 1.0, 0.4287, 0.9919, 0.4325, 0.9227, 0.1224, 0.7697, 0.2553, 0.7483, 0.4325, 0.9227, 0.4287, 0.9919, 0.3676, 0.9703, 0.2313, 0.8783])
me_sphere_002.update()
me_sphere_003 = bpy.data.meshes.new('Sphere.003')
me_sphere_003.from_pydata([(0.9607, 0.3591, -0.8659), (0.6944, 0.2238, -1.488), (1.733, -0.6298, -0.07227), (1.729, -0.6258, -0.0681), (1.675, -0.658, -0.1496), (1.579, -0.4683, -0.04218), (1.713, -0.6226, -0.07113), (1.006, -0.6308, -1.112), (1.491, -0.7496, -0.4418), (1.28, 0.3771, -0.5496), (1.643, 0.193, -0.1484), (2.061, -0.07024, -0.6435), (2.035, -0.5094, -0.5332), (1.49, -0.7533, -0.5341), (1.13, -0.6654, -1.036), (1.807, -0.6166, -0.7004), (1.4, -0.5289, -1.236), (0.9262, -0.2859, -0.6138), (0.8072, -0.01583, -0.8197), (1.094, 0.3395, -0.6803), (1.258, 0.3575, -0.5356), (1.396, -0.3866, -0.1436), (1.022, -0.3563, -0.5006), (1.588, 0.2062, -0.1766), (1.347, 0.3285, -0.4431), (2.124, 0.07108, -0.1935), (1.942, 0.2662, -0.3152), (2.053, 0.007448, -0.595), (1.609, 0.5044, -0.8365), (1.98, -0.1072, -0.8536), (1.968, -0.2522, -0.8264), (0.7352, -0.278, -1.508), (0.6544, -0.1974, -1.432), (0.6213, -0.04525, -1.411), (0.6694, 0.1736, -1.478), (0.6984, 0.2039, -1.51), (0.7341, 0.2177, -1.547), (0.8473, -0.4931, -1.296), (0.7708, -0.4145, -1.36), (0.8377, -0.2542, -0.7452), (0.7112, -0.1843, -0.9976), (0.6475, -0.1845, -1.211), (0.778, -0.21, -0.8368), (1.143, -0.6546, -0.7), (1.002, -0.6293, -1.112), (0.9993, -0.4081, -0.5805), (0.6676, -0.2666, -1.344), (0.6434, -0.1338, -1.167), (0.8919, 0.3462, -0.9946), (0.7112, 0.2442, -1.431), (0.89, 0.2173, -0.8381), (0.8828, 0.1862, -0.8215), (0.8061, -0.0005362, -0.8261), (0.6325, -0.1131, -1.227), (0.6663, 0.1669, -1.474), (0.6321, 0.04646, -1.429), (0.6361, -0.1331, -1.191), (0.723, 0.249, -1.506), (0.9856, 0.381, -0.8816), (1.262, 0.4574, -0.7268), (1.597, 0.5111, -0.8511), (1.598, 0.5097, -0.8625), (1.574, 0.4884, -0.9949), (0.7525, 0.2502, -1.545), (0.7288, 0.2634, -1.4), (0.8903, 0.3466, -1.0), (1.499, -0.1663, -1.43), (1.713, 0.2433, -1.149), (1.577, 0.4159, -1.171), (1.516, -0.1592, -1.417), (1.763, 0.07754, -1.178), (1.01, -0.03656, -1.688), (0.965, 0.2874, -1.598), (1.493, 0.4444, -1.213), (0.8187, -0.463, -1.34), (0.785, -0.4281, -1.374), (1.398, -0.5274, -1.239), (1.386, -0.3414, -1.41), (1.084, -0.6238, -1.173), (1.397, -0.5292, -1.237), (1.098, -0.6263, -1.17), (0.9693, -0.07426, -1.685), (0.7559, -0.3352, -1.461), (0.8748, -0.1042, -1.664), (0.7447, -0.2749, -1.517), (1.124, -0.1081, -1.643), (1.194, -0.1383, -1.61), (1.967, -0.5215, 0.0447), (2.17, -0.4379, -0.1863), (1.968, -0.5175, 0.04906), (2.204, -0.126, -0.03593), (2.219, -0.27, -0.1199), (2.21, -0.3437, -0.1139), (1.932, -0.122, 0.04987), (1.889, -0.3858, 0.08432), (1.998, -0.4596, 0.08335), (2.159, -0.2953, 0.05009), (2.173, -0.1933, 0.037)], [], [(84, 82, 31), (54, 49, 1, 34), (51, 19, 0, 50), (35, 34, 1), (4, 2, 3, 6), (95, 94, 5, 6, 3, 89), (80, 14, 7, 78), (20, 24, 9), (86, 66, 77), (76, 16, 79), (88, 87, 2, 4, 8, 13, 15, 12), (40, 41, 46, 38, 37, 44, 43, 45, 39, 42), (94, 93, 10, 23, 21, 5), (48, 50, 0), (39, 17, 18, 42), (39, 45, 22, 17), (70, 67, 27, 11, 29), (73, 62, 68), (92, 88, 12, 30, 29, 11, 91), (70, 29, 30, 69), (13, 8, 43, 44, 7, 14), (5, 21, 22, 45, 43, 8, 4, 6), (47, 40, 42, 18, 52), (74, 37, 38, 75), (74, 78, 7, 44, 37), (33, 53, 55), (32, 46, 41, 56, 53, 33), (20, 19, 51, 52, 18, 17, 22, 21, 23, 24), (41, 40, 47, 56), (51, 50, 48, 65, 64, 49, 54, 55, 53, 56, 47, 52), (28, 61, 60), (28, 60, 59, 9, 24, 23, 10, 26), (48, 0, 58, 65), (0, 19, 20, 9, 59, 58), (35, 1, 57, 63, 36), (1, 49, 64, 57), (60, 61, 62, 73, 72, 63, 57, 64, 65, 58, 59), (27, 67, 68, 62, 61, 28, 26, 25), (75, 82, 84, 83, 81, 85, 86, 77, 76, 79, 80, 78, 74), (68, 67, 70, 69, 66, 86, 85, 71, 72, 73), (32, 33, 55, 54, 34, 35, 36, 83, 84, 31), (71, 85, 81), (72, 71, 81, 83, 36, 63), (14, 80, 79, 16, 15, 13), (30, 12, 15, 16, 76, 77, 66, 69), (31, 82, 75, 38, 46, 32), (90, 91, 11, 27, 25), (2, 87, 89, 3), (96, 95, 89, 87, 88, 92), (90, 97, 96, 92, 91), (94, 95, 96, 97, 93), (26, 10, 93, 97, 90, 25)])
_uv = me_sphere_003.uv_layers.new(name='UVMap')
_uv.uv.foreach_set('vector', [0.778, 0.04966, 0.8231, 0.07682, 0.7829, 0.05066, 0.4625, 0.01004, 0.3945, 0.03207, 0.4121, 0.00913, 0.4565, 0.00913, 0.4188, 0.2977, 0.2567, 0.3959, 0.2673, 0.2917, 0.3929, 0.2917, 0.4254, 0.003958, 0.4565, 0.00913, 0.4121, 0.00913, 0.8943, 0.8195, 0.8617, 0.8608, 0.8599, 0.8608, 0.861, 0.8551, 0.6745, 0.978, 0.6444, 0.942, 0.7769, 0.8157, 0.861, 0.8551, 0.8599, 0.8608, 0.7245, 0.9616, 0.9727, 0.2971, 0.9993, 0.3559, 1.0, 0.2917, 0.974, 0.2917, 0.209, 0.4915, 0.213, 0.5512, 0.1882, 0.4915, 0.5635, 0.1352, 0.5182, 0.2865, 0.6789, 0.2744, 0.8232, 0.3513, 0.8242, 0.3529, 0.825, 0.3515, 0.6073, 0.9313, 0.7277, 0.9601, 0.8617, 0.8608, 0.8943, 0.8195, 0.9978, 0.672, 0.9976, 0.6396, 0.8121, 0.6619, 0.6819, 0.7771, 0.7353, 0.2148, 0.7432, 0.1223, 0.7962, 0.0877, 0.8833, 0.1223, 0.927, 0.1722, 1.0, 0.2903, 0.9997, 0.476, 0.851, 0.4586, 0.767, 0.3439, 0.7444, 0.2917, 0.6444, 0.942, 0.4325, 0.9227, 0.2553, 0.7483, 0.2575, 0.7218, 0.7551, 0.7222, 0.7769, 0.8157, 0.2891, 0.2282, 0.3929, 0.2917, 0.2673, 0.2917, 0.767, 0.3439, 0.7745, 0.4172, 0.5905, 0.2917, 0.7444, 0.2917, 0.767, 0.3439, 0.851, 0.4586, 0.8091, 0.489, 0.7745, 0.4172, 0.2785, 0.4319, 0.1655, 0.4154, 0.2826, 0.7228, 0.3381, 0.7138, 0.3783, 0.6202, 0.06303, 0.3158, 0.01773, 0.4118, 0.06613, 0.3563, 0.5287, 0.961, 0.6073, 0.9313, 0.6819, 0.7771, 0.4922, 0.6369, 0.3783, 0.6202, 0.3381, 0.7138, 0.4704, 0.956, 0.2785, 0.4319, 0.3783, 0.6202, 0.4922, 0.6369, 0.5092, 0.2954, 0.9976, 0.6396, 0.9978, 0.672, 0.9997, 0.476, 1.0, 0.2903, 1.0, 0.2917, 0.9993, 0.3559, 0.7769, 0.8157, 0.7551, 0.7222, 0.8091, 0.489, 0.851, 0.4586, 0.9997, 0.476, 0.9978, 0.672, 0.8943, 0.8195, 0.861, 0.8551, 0.7072, 0.1327, 0.7353, 0.2148, 0.7444, 0.2917, 0.5905, 0.2917, 0.5789, 0.2881, 0.9094, 0.1465, 0.927, 0.1722, 0.8833, 0.1223, 0.8897, 0.1223, 0.9094, 0.1465, 0.974, 0.2917, 1.0, 0.2917, 1.0, 0.2903, 0.927, 0.1722, 0.6367, 0.03496, 0.692, 0.1071, 0.5638, 0.0248, 0.7437, 0.04818, 0.7962, 0.0877, 0.7432, 0.1223, 0.7076, 0.1223, 0.692, 0.1071, 0.6367, 0.03496, 0.209, 0.4915, 0.2567, 0.3959, 0.4188, 0.2977, 0.5789, 0.2881, 0.5905, 0.2917, 0.7745, 0.4172, 0.8091, 0.489, 0.7551, 0.7222, 0.2575, 0.7218, 0.213, 0.5512, 0.7432, 0.1223, 0.7353, 0.2148, 0.7072, 0.1327, 0.7076, 0.1223, 0.4188, 0.2977, 0.3929, 0.2917, 0.2891, 0.2282, 0.2889, 0.2258, 0.3768, 0.04655, 0.3945, 0.03207, 0.4625, 0.01004, 0.5638, 0.0248, 0.692, 0.1071, 0.7076, 0.1223, 0.7072, 0.1327, 0.5789, 0.2881, 0.002786, 0.4758, 0.0006439, 0.463, 0.0, 0.4668, 0.002786, 0.4758, 0.0, 0.4668, 0.1254, 0.4187, 0.1882, 0.4915, 0.213, 0.5512, 0.2575, 0.7218, 0.2553, 0.7483, 0.1224, 0.7697, 0.2891, 0.2282, 0.2673, 0.2917, 0.2441, 0.2917, 0.2889, 0.2258, 0.2673, 0.2917, 0.2567, 0.3959, 0.209, 0.4915, 0.1882, 0.4915, 0.1254, 0.4187, 0.2441, 0.2917, 0.4254, 0.003958, 0.4121, 0.00913, 0.3854, 0.00913, 0.3761, 0.003622, 0.4051, 0.0, 0.4121, 0.00913, 0.3945, 0.03207, 0.3768, 0.04655, 0.3854, 0.00913, 0.0, 0.4668, 0.0006439, 0.463, 0.01773, 0.4118, 0.06303, 0.3158, 0.2951, 0.04274, 0.3761, 0.003622, 0.3854, 0.00913, 0.3768, 0.04655, 0.2889, 0.2258, 0.2441, 0.2917, 0.1254, 0.4187, 0.2826, 0.7228, 0.1655, 0.4154, 0.06613, 0.3563, 0.01773, 0.4118, 0.0006439, 0.463, 0.002786, 0.4758, 0.1224, 0.7697, 0.2313, 0.8783, 0.8897, 0.1223, 0.8231, 0.07682, 0.778, 0.04966, 0.612, 0.0229, 0.5659, 0.04041, 0.5562, 0.1015, 0.5635, 0.1352, 0.6789, 0.2744, 0.8232, 0.3513, 0.825, 0.3515, 0.9727, 0.2971, 0.974, 0.2917, 0.9094, 0.1465, 0.06613, 0.3563, 0.1655, 0.4154, 0.2785, 0.4319, 0.5092, 0.2954, 0.5182, 0.2865, 0.5635, 0.1352, 0.5562, 0.1015, 0.5275, 0.0481, 0.2951, 0.04274, 0.06303, 0.3158, 0.7437, 0.04818, 0.6367, 0.03496, 0.5638, 0.0248, 0.4625, 0.01004, 0.4565, 0.00913, 0.4254, 0.003958, 0.4051, 0.0, 0.612, 0.0229, 0.778, 0.04966, 0.7829, 0.05066, 0.5275, 0.0481, 0.5562, 0.1015, 0.5659, 0.04041, 0.2951, 0.04274, 0.5275, 0.0481, 0.5659, 0.04041, 0.612, 0.0229, 0.4051, 0.0, 0.3761, 0.003622, 0.9993, 0.3559, 0.9727, 0.2971, 0.825, 0.3515, 0.8242, 0.3529, 0.8121, 0.6619, 0.9976, 0.6396, 0.4922, 0.6369, 0.6819, 0.7771, 0.8121, 0.6619, 0.8242, 0.3529, 0.8232, 0.3513, 0.6789, 0.2744, 0.5182, 0.2865, 0.5092, 0.2954, 0.7829, 0.05066, 0.8231, 0.07682, 0.8897, 0.1223, 0.8833, 0.1223, 0.7962, 0.0877, 0.7437, 0.04818, 0.3676, 0.9703, 0.4704, 0.956, 0.3381, 0.7138, 0.2826, 0.7228, 0.2313, 0.8783, 0.8617, 0.8608, 0.7277, 0.9601, 0.7245, 0.9616, 0.8599, 0.8608, 0.51, 1.0, 0.6745, 0.978, 0.7245, 0.9616, 0.7277, 0.9601, 0.6073, 0.9313, 0.5287, 0.961, 0.3676, 0.9703, 0.4287, 0.9919, 0.51, 1.0, 0.5287, 0.961, 0.4704, 0.956, 0.6444, 0.942, 0.6745, 0.978, 0.51, 1.0, 0.4287, 0.9919, 0.4325, 0.9227, 0.1224, 0.7697, 0.2553, 0.7483, 0.4325, 0.9227, 0.4287, 0.9919, 0.3676, 0.9703, 0.2313, 0.8783])
me_sphere_003.update()
me_sphere_004 = bpy.data.meshes.new('Sphere.004')
me_sphere_004.from_pydata([(-0.6994, 0.1945, -0.8091), (-0.4089, 0.1753, -1.479), (-1.207, 1.429, -0.08566), (-1.203, 1.423, -0.08037), (-1.143, 1.425, -0.1677), (-1.093, 1.22, -0.02561), (-1.189, 1.414, -0.08205), (-0.4962, 1.076, -1.162), (-0.94, 1.415, -0.4794), (-1.019, 0.3292, -0.4891), (-1.329, 0.6637, -0.09574), (-1.691, 1.06, -0.6996), (-1.55, 1.439, -0.6109), (-0.9393, 1.415, -0.5811), (-0.6104, 1.163, -1.093), (-1.297, 1.428, -0.7824), (-0.9198, 1.154, -1.327), (-0.4945, 0.7548, -0.5799), (-0.4481, 0.4584, -0.774), (-0.8252, 0.2766, -0.6188), (-0.9913, 0.3373, -0.4732), (-0.9319, 1.065, -0.1139), (-0.5701, 0.8623, -0.4698), (-1.278, 0.6271, -0.1206), (-1.071, 0.4049, -0.3819), (-1.782, 0.9796, -0.1992), (-1.651, 0.7242, -0.3008), (-1.702, 0.9905, -0.6394), (-1.388, 0.3513, -0.8248), (-1.604, 1.05, -0.9263), (-1.554, 1.173, -0.9068), (-0.3217, 0.6333, -1.545), (-0.2597, 0.5298, -1.448), (-0.2651, 0.3824, -1.409), (-0.3708, 0.2087, -1.47), (-0.4083, 0.1936, -1.506), (-0.4484, 0.1959, -1.549), (-0.3751, 0.8787, -1.339), (-0.3196, 0.7739, -1.396), (-0.4163, 0.6838, -0.7138), (-0.3118, 0.5583, -0.9742), (-0.2519, 0.5231, -1.203), (-0.3694, 0.6156, -0.8056), (-0.6199, 1.171, -0.724), (-0.4918, 1.072, -1.162), (-0.5361, 0.8954, -0.5597), (-0.2535, 0.5995, -1.358), (-0.2599, 0.4783, -1.15), (-0.6294, 0.1712, -0.9454), (-0.4299, 0.1666, -1.417), (-0.5915, 0.2891, -0.7833), (-0.576, 0.3138, -0.7669), (-0.4511, 0.4442, -0.7797), (-0.2554, 0.4532, -1.214), (-0.3658, 0.2134, -1.466), (-0.2998, 0.3059, -1.423), (-0.2532, 0.4737, -1.176), (-0.4445, 0.1649, -1.5), (-0.7303, 0.1855, -0.8269), (-1.025, 0.2447, -0.6759), (-1.378, 0.3398, -0.8392), (-1.378, 0.3407, -0.8519), (-1.352, 0.3446, -0.9971), (-0.4751, 0.1754, -1.546), (-0.452, 0.1585, -1.383), (-0.628, 0.17, -0.9513), (-1.116, 0.8716, -1.521), (-1.431, 0.6151, -1.199), (-1.339, 0.4032, -1.197), (-1.134, 0.8732, -1.508), (-1.439, 0.7817, -1.248), (-0.6627, 0.5348, -1.749), (-0.6992, 0.2338, -1.621), (-1.263, 0.3401, -1.233), (-0.3549, 0.8382, -1.383), (-0.3307, 0.7916, -1.415), (-0.9187, 1.152, -1.33), (-0.9573, 0.9768, -1.502), (-0.5768, 1.101, -1.237), (-0.9166, 1.152, -1.328), (-0.5903, 1.11, -1.234), (-0.6125, 0.5504, -1.745), (-0.3269, 0.6942, -1.501), (-0.5095, 0.5361, -1.716), (-0.3322, 0.6344, -1.556), (-0.7581, 0.6491, -1.716), (-0.8203, 0.7075, -1.688), (-1.467, 1.44, 0.03015), (-1.698, 1.447, -0.236), (-1.469, 1.437, 0.03517), (-1.808, 1.193, -0.04887), (-1.788, 1.323, -0.1542), (-1.761, 1.384, -0.1525), (-1.535, 1.074, 0.07077), (-1.424, 1.288, 0.09161), (-1.514, 1.4, 0.0747), (-1.718, 1.325, 0.03641), (-1.758, 1.241, 0.02886)], [], [(84, 82, 31), (54, 49, 1, 34), (51, 19, 0, 50), (35, 34, 1), (4, 2, 3, 6), (95, 94, 5, 6, 3, 89), (80, 14, 7, 78), (20, 24, 9), (86, 66, 77), (76, 16, 79), (88, 87, 2, 4, 8, 13, 15, 12), (40, 41, 46, 38, 37, 44, 43, 45, 39, 42), (94, 93, 10, 23, 21, 5), (48, 50, 0), (39, 17, 18, 42), (39, 45, 22, 17), (70, 67, 27, 11, 29), (73, 62, 68), (92, 88, 12, 30, 29, 11, 91), (70, 29, 30, 69), (13, 8, 43, 44, 7, 14), (5, 21, 22, 45, 43, 8, 4, 6), (47, 40, 42, 18, 52), (74, 37, 38, 75), (74, 78, 7, 44, 37), (33, 53, 55), (32, 46, 41, 56, 53, 33), (20, 19, 51, 52, 18, 17, 22, 21, 23, 24), (41, 40, 47, 56), (51, 50, 48, 65, 64, 49, 54, 55, 53, 56, 47, 52), (28, 61, 60), (28, 60, 59, 9, 24, 23, 10, 26), (48, 0, 58, 65), (0, 19, 20, 9, 59, 58), (35, 1, 57, 63, 36), (1, 49, 64, 57), (60, 61, 62, 73, 72, 63, 57, 64, 65, 58, 59), (27, 67, 68, 62, 61, 28, 26, 25), (75, 82, 84, 83, 81, 85, 86, 77, 76, 79, 80, 78, 74), (68, 67, 70, 69, 66, 86, 85, 71, 72, 73), (32, 33, 55, 54, 34, 35, 36, 83, 84, 31), (71, 85, 81), (72, 71, 81, 83, 36, 63), (14, 80, 79, 16, 15, 13), (30, 12, 15, 16, 76, 77, 66, 69), (31, 82, 75, 38, 46, 32), (90, 91, 11, 27, 25), (2, 87, 89, 3), (96, 95, 89, 87, 88, 92), (90, 97, 96, 92, 91), (94, 95, 96, 97, 93), (26, 10, 93, 97, 90, 25)])
_uv = me_sphere_004.uv_layers.new(name='UVMap')
_uv.uv.foreach_set('vector', [0.778, 0.04966, 0.8231, 0.07682, 0.7829, 0.05066, 0.4625, 0.01004, 0.3945, 0.03207, 0.4121, 0.00913, 0.4565, 0.00913, 0.4188, 0.2977, 0.2567, 0.3959, 0.2673, 0.2917, 0.3929, 0.2917, 0.4254, 0.003958, 0.4565, 0.00913, 0.4121, 0.00913, 0.8943, 0.8195, 0.8617, 0.8608, 0.8599, 0.8608, 0.861, 0.8551, 0.6745, 0.978, 0.6444, 0.942, 0.7769, 0.8157, 0.861, 0.8551, 0.8599, 0.8608, 0.7245, 0.9616, 0.9727, 0.2971, 0.9993, 0.3559, 1.0, 0.2917, 0.974, 0.2917, 0.209, 0.4915, 0.213, 0.5512, 0.1882, 0.4915, 0.5635, 0.1352, 0.5182, 0.2865, 0.6789, 0.2744, 0.8232, 0.3513, 0.8242, 0.3529, 0.825, 0.3515, 0.6073, 0.9313, 0.7277, 0.9601, 0.8617, 0.8608, 0.8943, 0.8195, 0.9978, 0.672, 0.9976, 0.6396, 0.8121, 0.6619, 0.6819, 0.7771, 0.7353, 0.2148, 0.7432, 0.1223, 0.7962, 0.0877, 0.8833, 0.1223, 0.927, 0.1722, 1.0, 0.2903, 0.9997, 0.476, 0.851, 0.4586, 0.767, 0.3439, 0.7444, 0.2917, 0.6444, 0.942, 0.4325, 0.9227, 0.2553, 0.7483, 0.2575, 0.7218, 0.7551, 0.7222, 0.7769, 0.8157, 0.2891, 0.2282, 0.3929, 0.2917, 0.2673, 0.2917, 0.767, 0.3439, 0.7745, 0.4172, 0.5905, 0.2917, 0.7444, 0.2917, 0.767, 0.3439, 0.851, 0.4586, 0.8091, 0.489, 0.7745, 0.4172, 0.2785, 0.4319, 0.1655, 0.4154, 0.2826, 0.7228, 0.3381, 0.7138, 0.3783, 0.6202, 0.06303, 0.3158, 0.01773, 0.4118, 0.06613, 0.3563, 0.5287, 0.961, 0.6073, 0.9313, 0.6819, 0.7771, 0.4922, 0.6369, 0.3783, 0.6202, 0.3381, 0.7138, 0.4704, 0.956, 0.2785, 0.4319, 0.3783, 0.6202, 0.4922, 0.6369, 0.5092, 0.2954, 0.9976, 0.6396, 0.9978, 0.672, 0.9997, 0.476, 1.0, 0.2903, 1.0, 0.2917, 0.9993, 0.3559, 0.7769, 0.8157, 0.7551, 0.7222, 0.8091, 0.489, 0.851, 0.4586, 0.9997, 0.476, 0.9978, 0.672, 0.8943, 0.8195, 0.861, 0.8551, 0.7072, 0.1327, 0.7353, 0.2148, 0.7444, 0.2917, 0.5905, 0.2917, 0.5789, 0.2881, 0.9094, 0.1465, 0.927, 0.1722, 0.8833, 0.1223, 0.8897, 0.1223, 0.9094, 0.1465, 0.974, 0.2917, 1.0, 0.2917, 1.0, 0.2903, 0.927, 0.1722, 0.6367, 0.03496, 0.692, 0.1071, 0.5638, 0.0248, 0.7437, 0.04818, 0.7962, 0.0877, 0.7432, 0.1223, 0.7076, 0.1223, 0.692, 0.1071, 0.6367, 0.03496, 0.209, 0.4915, 0.2567, 0.3959, 0.4188, 0.2977, 0.5789, 0.2881, 0.5905, 0.2917, 0.7745, 0.4172, 0.8091, 0.489, 0.7551, 0.7222, 0.2575, 0.7218, 0.213, 0.5512, 0.7432, 0.1223, 0.7353, 0.2148, 0.7072, 0.1327, 0.7076, 0.1223, 0.4188, 0.2977, 0.3929, 0.2917, 0.2891, 0.2282, 0.2889, 0.2258, 0.3768, 0.04655, 0.3945, 0.03207, 0.4625, 0.01004, 0.5638, 0.0248, 0.692, 0.1071, 0.7076, 0.1223, 0.7072, 0.1327, 0.5789, 0.2881, 0.002786, 0.4758, 0.0006439, 0.463, 0.0, 0.4668, 0.002786, 0.4758, 0.0, 0.4668, 0.1254, 0.4187, 0.1882, 0.4915, 0.213, 0.5512, 0.2575, 0.7218, 0.2553, 0.7483, 0.1224, 0.7697, 0.2891, 0.2282, 0.2673, 0.2917, 0.2441, 0.2917, 0.2889, 0.2258, 0.2673, 0.2917, 0.2567, 0.3959, 0.209, 0.4915, 0.1882, 0.4915, 0.1254, 0.4187, 0.2441, 0.2917, 0.4254, 0.003958, 0.4121, 0.00913, 0.3854, 0.00913, 0.3761, 0.003622, 0.4051, 0.0, 0.4121, 0.00913, 0.3945, 0.03207, 0.3768, 0.04655, 0.3854, 0.00913, 0.0, 0.4668, 0.0006439, 0.463, 0.01773, 0.4118, 0.06303, 0.3158, 0.2951, 0.04274, 0.3761, 0.003622, 0.3854, 0.00913, 0.3768, 0.04655, 0.2889, 0.2258, 0.2441, 0.2917, 0.1254, 0.4187, 0.2826, 0.7228, 0.1655, 0.4154, 0.06613, 0.3563, 0.01773, 0.4118, 0.0006439, 0.463, 0.002786, 0.4758, 0.1224, 0.7697, 0.2313, 0.8783, 0.8897, 0.1223, 0.8231, 0.07682, 0.778, 0.04966, 0.612, 0.0229, 0.5659, 0.04041, 0.5562, 0.1015, 0.5635, 0.1352, 0.6789, 0.2744, 0.8232, 0.3513, 0.825, 0.3515, 0.9727, 0.2971, 0.974, 0.2917, 0.9094, 0.1465, 0.06613, 0.3563, 0.1655, 0.4154, 0.2785, 0.4319, 0.5092, 0.2954, 0.5182, 0.2865, 0.5635, 0.1352, 0.5562, 0.1015, 0.5275, 0.0481, 0.2951, 0.04274, 0.06303, 0.3158, 0.7437, 0.04818, 0.6367, 0.03496, 0.5638, 0.0248, 0.4625, 0.01004, 0.4565, 0.00913, 0.4254, 0.003958, 0.4051, 0.0, 0.612, 0.0229, 0.778, 0.04966, 0.7829, 0.05066, 0.5275, 0.0481, 0.5562, 0.1015, 0.5659, 0.04041, 0.2951, 0.04274, 0.5275, 0.0481, 0.5659, 0.04041, 0.612, 0.0229, 0.4051, 0.0, 0.3761, 0.003622, 0.9993, 0.3559, 0.9727, 0.2971, 0.825, 0.3515, 0.8242, 0.3529, 0.8121, 0.6619, 0.9976, 0.6396, 0.4922, 0.6369, 0.6819, 0.7771, 0.8121, 0.6619, 0.8242, 0.3529, 0.8232, 0.3513, 0.6789, 0.2744, 0.5182, 0.2865, 0.5092, 0.2954, 0.7829, 0.05066, 0.8231, 0.07682, 0.8897, 0.1223, 0.8833, 0.1223, 0.7962, 0.0877, 0.7437, 0.04818, 0.3676, 0.9703, 0.4704, 0.956, 0.3381, 0.7138, 0.2826, 0.7228, 0.2313, 0.8783, 0.8617, 0.8608, 0.7277, 0.9601, 0.7245, 0.9616, 0.8599, 0.8608, 0.51, 1.0, 0.6745, 0.978, 0.7245, 0.9616, 0.7277, 0.9601, 0.6073, 0.9313, 0.5287, 0.961, 0.3676, 0.9703, 0.4287, 0.9919, 0.51, 1.0, 0.5287, 0.961, 0.4704, 0.956, 0.6444, 0.942, 0.6745, 0.978, 0.51, 1.0, 0.4287, 0.9919, 0.4325, 0.9227, 0.1224, 0.7697, 0.2553, 0.7483, 0.4325, 0.9227, 0.4287, 0.9919, 0.3676, 0.9703, 0.2313, 0.8783])
me_sphere_004.update()
me_sphere_005 = bpy.data.meshes.new('Sphere.005')
me_sphere_005.from_pydata([(-0.7845, -0.1758, -1.418), (-0.32, 0.1081, -1.602), (-1.326, -0.03672, -0.3635), (-1.326, -0.04274, -0.3653), (-1.25, -0.01343, -0.3837), (-1.289, -0.1816, -0.4845), (-1.316, -0.05045, -0.3713), (-0.4398, 0.2244, -0.8668), (-0.9884, 0.09116, -0.4633), (-1.118, -0.201, -1.258), (-1.46, -0.2138, -0.9304), (-1.429, 0.4167, -0.8589), (-1.342, 0.4215, -0.5457), (-0.9469, 0.1523, -0.4938), (-0.5379, 0.2546, -0.7947), (-1.104, 0.4208, -0.5795), (-0.6514, 0.5168, -0.9011), (-0.6984, -0.2263, -0.9255), (-0.6107, -0.2173, -1.192), (-0.9397, -0.2158, -1.315), (-1.105, -0.2192, -1.244), (-1.157, -0.2396, -0.6068), (-0.7856, -0.2302, -0.8228), (-1.418, -0.2304, -0.9591), (-1.191, -0.222, -1.176), (-1.698, 0.1256, -0.778), (-1.588, 0.05738, -0.9794), (-1.466, 0.3635, -0.8927), (-1.228, 0.1563, -1.378), (-1.279, 0.5161, -0.9248), (-1.245, 0.5218, -0.8253), (-0.201, 0.252, -1.282), (-0.2065, 0.137, -1.322), (-0.2366, 0.07112, -1.417), (-0.2957, 0.09749, -1.571), (-0.3075, 0.1294, -1.596), (-0.3166, 0.1725, -1.611), (-0.3018, 0.2233, -1.049), (-0.2492, 0.2039, -1.136), (-0.597, -0.1981, -1.009), (-0.431, -0.1202, -1.166), (-0.3008, -0.01639, -1.253), (-0.5335, -0.1819, -1.08), (-0.6931, 0.03717, -0.6805), (-0.4374, 0.2213, -0.8686), (-0.7239, -0.1793, -0.8222), (-0.2337, 0.1011, -1.244), (-0.3308, -0.05857, -1.271), (-0.6841, -0.1283, -1.468), (-0.3599, 0.07623, -1.592), (-0.7156, -0.2057, -1.331), (-0.71, -0.2144, -1.307), (-0.6115, -0.2169, -1.205), (-0.3039, -0.0295, -1.307), (-0.2936, 0.09463, -1.566), (-0.2598, 0.07033, -1.48), (-0.3164, -0.04736, -1.281), (-0.3364, 0.1316, -1.619), (-0.7987, -0.1554, -1.433), (-1.053, -0.1112, -1.375), (-1.216, 0.1576, -1.389), (-1.211, 0.1656, -1.392), (-1.134, 0.2442, -1.43), (-0.3374, 0.1749, -1.628), (-0.3892, 0.06195, -1.589), (-0.6809, -0.1257, -1.471), (-0.7251, 0.6272, -1.182), (-1.086, 0.4799, -1.302), (-1.04, 0.3778, -1.446), (-0.7428, 0.6269, -1.178), (-1.059, 0.5637, -1.198), (-0.3541, 0.482, -1.447), (-0.4528, 0.3277, -1.63), (-0.9795, 0.3501, -1.494), (-0.2737, 0.2293, -1.089), (-0.2479, 0.2248, -1.13), (-0.6496, 0.5175, -0.9034), (-0.6186, 0.5843, -1.084), (-0.4619, 0.3093, -0.8784), (-0.6488, 0.516, -0.902), (-0.4712, 0.3159, -0.8729), (-0.3209, 0.4643, -1.43), (-0.2179, 0.2457, -1.225), (-0.2646, 0.4013, -1.421), (-0.2033, 0.2635, -1.286), (-0.4231, 0.5345, -1.364), (-0.4714, 0.5606, -1.32), (-1.546, 0.0005629, -0.3469), (-1.592, 0.256, -0.4432), (-1.55, -0.002581, -0.3477), (-1.761, 0.1098, -0.5821), (-1.695, 0.2052, -0.5172), (-1.673, 0.2116, -0.4699), (-1.635, -0.108, -0.6056), (-1.553, -0.1, -0.4338), (-1.598, -0.01968, -0.3667), (-1.725, 0.06227, -0.4525), (-1.755, 0.05742, -0.5194)], [], [(84, 82, 31), (54, 49, 1, 34), (51, 19, 0, 50), (35, 34, 1), (4, 2, 3, 6), (95, 94, 5, 6, 3, 89), (80, 14, 7, 78), (20, 24, 9), (86, 66, 77), (76, 16, 79), (88, 87, 2, 4, 8, 13, 15, 12), (40, 41, 46, 38, 37, 44, 43, 45, 39, 42), (94, 93, 10, 23, 21, 5), (48, 50, 0), (39, 17, 18, 42), (39, 45, 22, 17), (70, 67, 27, 11, 29), (73, 62, 68), (92, 88, 12, 30, 29, 11, 91), (70, 29, 30, 69), (13, 8, 43, 44, 7, 14), (5, 21, 22, 45, 43, 8, 4, 6), (47, 40, 42, 18, 52), (74, 37, 38, 75), (74, 78, 7, 44, 37), (33, 53, 55), (32, 46, 41, 56, 53, 33), (20, 19, 51, 52, 18, 17, 22, 21, 23, 24), (41, 40, 47, 56), (51, 50, 48, 65, 64, 49, 54, 55, 53, 56, 47, 52), (28, 61, 60), (28, 60, 59, 9, 24, 23, 10, 26), (48, 0, 58, 65), (0, 19, 20, 9, 59, 58), (35, 1, 57, 63, 36), (1, 49, 64, 57), (60, 61, 62, 73, 72, 63, 57, 64, 65, 58, 59), (27, 67, 68, 62, 61, 28, 26, 25), (75, 82, 84, 83, 81, 85, 86, 77, 76, 79, 80, 78, 74), (68, 67, 70, 69, 66, 86, 85, 71, 72, 73), (32, 33, 55, 54, 34, 35, 36, 83, 84, 31), (71, 85, 81), (72, 71, 81, 83, 36, 63), (14, 80, 79, 16, 15, 13), (30, 12, 15, 16, 76, 77, 66, 69), (31, 82, 75, 38, 46, 32), (90, 91, 11, 27, 25), (2, 87, 89, 3), (96, 95, 89, 87, 88, 92), (90, 97, 96, 92, 91), (94, 95, 96, 97, 93), (26, 10, 93, 97, 90, 25)])
_uv = me_sphere_005.uv_layers.new(name='UVMap')
_uv.uv.foreach_set('vector', [0.778, 0.04966, 0.8231, 0.07682, 0.7829, 0.05066, 0.4625, 0.01004, 0.3945, 0.03207, 0.4121, 0.00913, 0.4565, 0.00913, 0.4188, 0.2977, 0.2567, 0.3959, 0.2673, 0.2917, 0.3929, 0.2917, 0.4254, 0.003958, 0.4565, 0.00913, 0.4121, 0.00913, 0.8943, 0.8195, 0.8617, 0.8608, 0.8599, 0.8608, 0.861, 0.8551, 0.6745, 0.978, 0.6444, 0.942, 0.7769, 0.8157, 0.861, 0.8551, 0.8599, 0.8608, 0.7245, 0.9616, 0.9727, 0.2971, 0.9993, 0.3559, 1.0, 0.2917, 0.974, 0.2917, 0.209, 0.4915, 0.213, 0.5512, 0.1882, 0.4915, 0.5635, 0.1352, 0.5182, 0.2865, 0.6789, 0.2744, 0.8232, 0.3513, 0.8242, 0.3529, 0.825, 0.3515, 0.6073, 0.9313, 0.7277, 0.9601, 0.8617, 0.8608, 0.8943, 0.8195, 0.9978, 0.672, 0.9976, 0.6396, 0.8121, 0.6619, 0.6819, 0.7771, 0.7353, 0.2148, 0.7432, 0.1223, 0.7962, 0.0877, 0.8833, 0.1223, 0.927, 0.1722, 1.0, 0.2903, 0.9997, 0.476, 0.851, 0.4586, 0.767, 0.3439, 0.7444, 0.2917, 0.6444, 0.942, 0.4325, 0.9227, 0.2553, 0.7483, 0.2575, 0.7218, 0.7551, 0.7222, 0.7769, 0.8157, 0.2891, 0.2282, 0.3929, 0.2917, 0.2673, 0.2917, 0.767, 0.3439, 0.7745, 0.4172, 0.5905, 0.2917, 0.7444, 0.2917, 0.767, 0.3439, 0.851, 0.4586, 0.8091, 0.489, 0.7745, 0.4172, 0.2785, 0.4319, 0.1655, 0.4154, 0.2826, 0.7228, 0.3381, 0.7138, 0.3783, 0.6202, 0.06303, 0.3158, 0.01773, 0.4118, 0.06613, 0.3563, 0.5287, 0.961, 0.6073, 0.9313, 0.6819, 0.7771, 0.4922, 0.6369, 0.3783, 0.6202, 0.3381, 0.7138, 0.4704, 0.956, 0.2785, 0.4319, 0.3783, 0.6202, 0.4922, 0.6369, 0.5092, 0.2954, 0.9976, 0.6396, 0.9978, 0.672, 0.9997, 0.476, 1.0, 0.2903, 1.0, 0.2917, 0.9993, 0.3559, 0.7769, 0.8157, 0.7551, 0.7222, 0.8091, 0.489, 0.851, 0.4586, 0.9997, 0.476, 0.9978, 0.672, 0.8943, 0.8195, 0.861, 0.8551, 0.7072, 0.1327, 0.7353, 0.2148, 0.7444, 0.2917, 0.5905, 0.2917, 0.5789, 0.2881, 0.9094, 0.1465, 0.927, 0.1722, 0.8833, 0.1223, 0.8897, 0.1223, 0.9094, 0.1465, 0.974, 0.2917, 1.0, 0.2917, 1.0, 0.2903, 0.927, 0.1722, 0.6367, 0.03496, 0.692, 0.1071, 0.5638, 0.0248, 0.7437, 0.04818, 0.7962, 0.0877, 0.7432, 0.1223, 0.7076, 0.1223, 0.692, 0.1071, 0.6367, 0.03496, 0.209, 0.4915, 0.2567, 0.3959, 0.4188, 0.2977, 0.5789, 0.2881, 0.5905, 0.2917, 0.7745, 0.4172, 0.8091, 0.489, 0.7551, 0.7222, 0.2575, 0.7218, 0.213, 0.5512, 0.7432, 0.1223, 0.7353, 0.2148, 0.7072, 0.1327, 0.7076, 0.1223, 0.4188, 0.2977, 0.3929, 0.2917, 0.2891, 0.2282, 0.2889, 0.2258, 0.3768, 0.04655, 0.3945, 0.03207, 0.4625, 0.01004, 0.5638, 0.0248, 0.692, 0.1071, 0.7076, 0.1223, 0.7072, 0.1327, 0.5789, 0.2881, 0.002786, 0.4758, 0.0006439, 0.463, 0.0, 0.4668, 0.002786, 0.4758, 0.0, 0.4668, 0.1254, 0.4187, 0.1882, 0.4915, 0.213, 0.5512, 0.2575, 0.7218, 0.2553, 0.7483, 0.1224, 0.7697, 0.2891, 0.2282, 0.2673, 0.2917, 0.2441, 0.2917, 0.2889, 0.2258, 0.2673, 0.2917, 0.2567, 0.3959, 0.209, 0.4915, 0.1882, 0.4915, 0.1254, 0.4187, 0.2441, 0.2917, 0.4254, 0.003958, 0.4121, 0.00913, 0.3854, 0.00913, 0.3761, 0.003622, 0.4051, 0.0, 0.4121, 0.00913, 0.3945, 0.03207, 0.3768, 0.04655, 0.3854, 0.00913, 0.0, 0.4668, 0.0006439, 0.463, 0.01773, 0.4118, 0.06303, 0.3158, 0.2951, 0.04274, 0.3761, 0.003622, 0.3854, 0.00913, 0.3768, 0.04655, 0.2889, 0.2258, 0.2441, 0.2917, 0.1254, 0.4187, 0.2826, 0.7228, 0.1655, 0.4154, 0.06613, 0.3563, 0.01773, 0.4118, 0.0006439, 0.463, 0.002786, 0.4758, 0.1224, 0.7697, 0.2313, 0.8783, 0.8897, 0.1223, 0.8231, 0.07682, 0.778, 0.04966, 0.612, 0.0229, 0.5659, 0.04041, 0.5562, 0.1015, 0.5635, 0.1352, 0.6789, 0.2744, 0.8232, 0.3513, 0.825, 0.3515, 0.9727, 0.2971, 0.974, 0.2917, 0.9094, 0.1465, 0.06613, 0.3563, 0.1655, 0.4154, 0.2785, 0.4319, 0.5092, 0.2954, 0.5182, 0.2865, 0.5635, 0.1352, 0.5562, 0.1015, 0.5275, 0.0481, 0.2951, 0.04274, 0.06303, 0.3158, 0.7437, 0.04818, 0.6367, 0.03496, 0.5638, 0.0248, 0.4625, 0.01004, 0.4565, 0.00913, 0.4254, 0.003958, 0.4051, 0.0, 0.612, 0.0229, 0.778, 0.04966, 0.7829, 0.05066, 0.5275, 0.0481, 0.5562, 0.1015, 0.5659, 0.04041, 0.2951, 0.04274, 0.5275, 0.0481, 0.5659, 0.04041, 0.612, 0.0229, 0.4051, 0.0, 0.3761, 0.003622, 0.9993, 0.3559, 0.9727, 0.2971, 0.825, 0.3515, 0.8242, 0.3529, 0.8121, 0.6619, 0.9976, 0.6396, 0.4922, 0.6369, 0.6819, 0.7771, 0.8121, 0.6619, 0.8242, 0.3529, 0.8232, 0.3513, 0.6789, 0.2744, 0.5182, 0.2865, 0.5092, 0.2954, 0.7829, 0.05066, 0.8231, 0.07682, 0.8897, 0.1223, 0.8833, 0.1223, 0.7962, 0.0877, 0.7437, 0.04818, 0.3676, 0.9703, 0.4704, 0.956, 0.3381, 0.7138, 0.2826, 0.7228, 0.2313, 0.8783, 0.8617, 0.8608, 0.7277, 0.9601, 0.7245, 0.9616, 0.8599, 0.8608, 0.51, 1.0, 0.6745, 0.978, 0.7245, 0.9616, 0.7277, 0.9601, 0.6073, 0.9313, 0.5287, 0.961, 0.3676, 0.9703, 0.4287, 0.9919, 0.51, 1.0, 0.5287, 0.961, 0.4704, 0.956, 0.6444, 0.942, 0.6745, 0.978, 0.51, 1.0, 0.4287, 0.9919, 0.4325, 0.9227, 0.1224, 0.7697, 0.2553, 0.7483, 0.4325, 0.9227, 0.4287, 0.9919, 0.3676, 0.9703, 0.2313, 0.8783])
me_sphere_005.update()
me_sphere_006 = bpy.data.meshes.new('Sphere.006')
me_sphere_006.from_pydata([(0.6489, -0.1837, -0.9892), (0.3101, -0.04797, -1.708), (0.6895, -1.575, 0.0007762), (0.6889, -1.569, 0.004953), (0.6202, -1.549, -0.09078), (0.6697, -1.341, 0.01531), (0.6784, -1.555, -3.308e-05), (0.03892, -0.9707, -1.235), (0.3952, -1.465, -0.4338), (0.938, -0.4237, -0.6041), (1.138, -0.8603, -0.1143), (1.28, -1.324, -0.6213), (0.9848, -1.658, -0.4891), (0.3863, -1.459, -0.5373), (0.1218, -1.092, -1.137), (0.7216, -1.565, -0.696), (0.416, -1.161, -1.338), (0.2232, -0.6847, -0.6937), (0.2873, -0.3713, -0.9429), (0.7556, -0.3098, -0.7678), (0.9082, -0.4244, -0.59), (0.5674, -1.138, -0.1184), (0.2622, -0.8173, -0.5558), (1.1, -0.8083, -0.1516), (0.9672, -0.5183, -0.4769), (1.448, -1.295, -0.1146), (1.418, -1.002, -0.2737), (1.326, -1.261, -0.5698), (1.27, -0.5353, -0.8965), (1.179, -1.277, -0.8637), (1.078, -1.385, -0.8307), (0.02134, -0.4682, -1.714), (0.01169, -0.3537, -1.639), (0.08336, -0.2128, -1.622), (0.2584, -0.07017, -1.698), (0.2994, -0.06448, -1.732), (0.335, -0.07615, -1.771), (-0.01291, -0.7341, -1.46), (-0.02849, -0.6127, -1.541), (0.164, -0.5859, -0.8504), (0.09137, -0.42, -1.147), (0.02719, -0.357, -1.392), (0.1385, -0.5011, -0.96), (0.1588, -1.121, -0.7596), (0.03602, -0.9662, -1.235), (0.2064, -0.8354, -0.6461), (-0.01671, -0.4246, -1.537), (0.05879, -0.318, -1.345), (0.5773, -0.134, -1.14), (0.3401, -0.0486, -1.644), (0.5025, -0.2465, -0.9614), (0.4777, -0.267, -0.9427), (0.2959, -0.3581, -0.9506), (0.05969, -0.289, -1.414), (0.2518, -0.07354, -1.694), (0.1497, -0.1471, -1.644), (0.05193, -0.3103, -1.372), (0.3485, -0.04713, -1.726), (0.6822, -0.1829, -1.005), (0.9643, -0.3334, -0.8064), (1.264, -0.5205, -0.9142), (1.262, -0.5207, -0.927), (1.222, -0.5099, -1.077), (0.3708, -0.06397, -1.768), (0.3685, -0.04879, -1.608), (0.5759, -0.1321, -1.146), (0.7168, -0.9322, -1.555), (1.169, -0.7876, -1.23), (1.167, -0.5536, -1.272), (0.7357, -0.9398, -1.539), (1.102, -0.9509, -1.253), (0.3879, -0.4602, -1.895), (0.5639, -0.1821, -1.808), (1.115, -0.4681, -1.328), (-0.01939, -0.6865, -1.513), (-0.02646, -0.6323, -1.556), (0.4155, -1.159, -1.341), (0.5145, -0.9904, -1.539), (0.1025, -1.015, -1.296), (0.4132, -1.159, -1.34), (0.1126, -1.028, -1.291), (0.3312, -0.4611, -1.895), (0.004253, -0.5316, -1.659), (0.2366, -0.4188, -1.88), (0.03047, -0.4717, -1.724), (0.4373, -0.6013, -1.832), (0.4769, -0.6778, -1.787), (0.9552, -1.666, 0.152), (1.16, -1.727, -0.08904), (0.9588, -1.664, 0.1568), (1.396, -1.519, 0.07473), (1.311, -1.636, -0.01419), (1.257, -1.688, -0.006366), (1.183, -1.329, 0.1442), (0.9816, -1.508, 0.1853), (1.022, -1.644, 0.1968), (1.256, -1.627, 0.171), (1.332, -1.556, 0.1551)], [], [(84, 82, 31), (54, 49, 1, 34), (51, 19, 0, 50), (35, 34, 1), (4, 2, 3, 6), (95, 94, 5, 6, 3, 89), (80, 14, 7, 78), (20, 24, 9), (86, 66, 77), (76, 16, 79), (88, 87, 2, 4, 8, 13, 15, 12), (40, 41, 46, 38, 37, 44, 43, 45, 39, 42), (94, 93, 10, 23, 21, 5), (48, 50, 0), (39, 17, 18, 42), (39, 45, 22, 17), (70, 67, 27, 11, 29), (73, 62, 68), (92, 88, 12, 30, 29, 11, 91), (70, 29, 30, 69), (13, 8, 43, 44, 7, 14), (5, 21, 22, 45, 43, 8, 4, 6), (47, 40, 42, 18, 52), (74, 37, 38, 75), (74, 78, 7, 44, 37), (33, 53, 55), (32, 46, 41, 56, 53, 33), (20, 19, 51, 52, 18, 17, 22, 21, 23, 24), (41, 40, 47, 56), (51, 50, 48, 65, 64, 49, 54, 55, 53, 56, 47, 52), (28, 61, 60), (28, 60, 59, 9, 24, 23, 10, 26), (48, 0, 58, 65), (0, 19, 20, 9, 59, 58), (35, 1, 57, 63, 36), (1, 49, 64, 57), (60, 61, 62, 73, 72, 63, 57, 64, 65, 58, 59), (27, 67, 68, 62, 61, 28, 26, 25), (75, 82, 84, 83, 81, 85, 86, 77, 76, 79, 80, 78, 74), (68, 67, 70, 69, 66, 86, 85, 71, 72, 73), (32, 33, 55, 54, 34, 35, 36, 83, 84, 31), (71, 85, 81), (72, 71, 81, 83, 36, 63), (14, 80, 79, 16, 15, 13), (30, 12, 15, 16, 76, 77, 66, 69), (31, 82, 75, 38, 46, 32), (90, 91, 11, 27, 25), (2, 87, 89, 3), (96, 95, 89, 87, 88, 92), (90, 97, 96, 92, 91), (94, 95, 96, 97, 93), (26, 10, 93, 97, 90, 25)])
_uv = me_sphere_006.uv_layers.new(name='UVMap')
_uv.uv.foreach_set('vector', [0.778, 0.04966, 0.8231, 0.07682, 0.7829, 0.05066, 0.4625, 0.01004, 0.3945, 0.03207, 0.4121, 0.00913, 0.4565, 0.00913, 0.4188, 0.2977, 0.2567, 0.3959, 0.2673, 0.2917, 0.3929, 0.2917, 0.4254, 0.003958, 0.4565, 0.00913, 0.4121, 0.00913, 0.8943, 0.8195, 0.8617, 0.8608, 0.8599, 0.8608, 0.861, 0.8551, 0.6745, 0.978, 0.6444, 0.942, 0.7769, 0.8157, 0.861, 0.8551, 0.8599, 0.8608, 0.7245, 0.9616, 0.9727, 0.2971, 0.9993, 0.3559, 1.0, 0.2917, 0.974, 0.2917, 0.209, 0.4915, 0.213, 0.5512, 0.1882, 0.4915, 0.5635, 0.1352, 0.5182, 0.2865, 0.6789, 0.2744, 0.8232, 0.3513, 0.8242, 0.3529, 0.825, 0.3515, 0.6073, 0.9313, 0.7277, 0.9601, 0.8617, 0.8608, 0.8943, 0.8195, 0.9978, 0.672, 0.9976, 0.6396, 0.8121, 0.6619, 0.6819, 0.7771, 0.7353, 0.2148, 0.7432, 0.1223, 0.7962, 0.0877, 0.8833, 0.1223, 0.927, 0.1722, 1.0, 0.2903, 0.9997, 0.476, 0.851, 0.4586, 0.767, 0.3439, 0.7444, 0.2917, 0.6444, 0.942, 0.4325, 0.9227, 0.2553, 0.7483, 0.2575, 0.7218, 0.7551, 0.7222, 0.7769, 0.8157, 0.2891, 0.2282, 0.3929, 0.2917, 0.2673, 0.2917, 0.767, 0.3439, 0.7745, 0.4172, 0.5905, 0.2917, 0.7444, 0.2917, 0.767, 0.3439, 0.851, 0.4586, 0.8091, 0.489, 0.7745, 0.4172, 0.2785, 0.4319, 0.1655, 0.4154, 0.2826, 0.7228, 0.3381, 0.7138, 0.3783, 0.6202, 0.06303, 0.3158, 0.01773, 0.4118, 0.06613, 0.3563, 0.5287, 0.961, 0.6073, 0.9313, 0.6819, 0.7771, 0.4922, 0.6369, 0.3783, 0.6202, 0.3381, 0.7138, 0.4704, 0.956, 0.2785, 0.4319, 0.3783, 0.6202, 0.4922, 0.6369, 0.5092, 0.2954, 0.9976, 0.6396, 0.9978, 0.672, 0.9997, 0.476, 1.0, 0.2903, 1.0, 0.2917, 0.9993, 0.3559, 0.7769, 0.8157, 0.7551, 0.7222, 0.8091, 0.489, 0.851, 0.4586, 0.9997, 0.476, 0.9978, 0.672, 0.8943, 0.8195, 0.861, 0.8551, 0.7072, 0.1327, 0.7353, 0.2148, 0.7444, 0.2917, 0.5905, 0.2917, 0.5789, 0.2881, 0.9094, 0.1465, 0.927, 0.1722, 0.8833, 0.1223, 0.8897, 0.1223, 0.9094, 0.1465, 0.974, 0.2917, 1.0, 0.2917, 1.0, 0.2903, 0.927, 0.1722, 0.6367, 0.03496, 0.692, 0.1071, 0.5638, 0.0248, 0.7437, 0.04818, 0.7962, 0.0877, 0.7432, 0.1223, 0.7076, 0.1223, 0.692, 0.1071, 0.6367, 0.03496, 0.209, 0.4915, 0.2567, 0.3959, 0.4188, 0.2977, 0.5789, 0.2881, 0.5905, 0.2917, 0.7745, 0.4172, 0.8091, 0.489, 0.7551, 0.7222, 0.2575, 0.7218, 0.213, 0.5512, 0.7432, 0.1223, 0.7353, 0.2148, 0.7072, 0.1327, 0.7076, 0.1223, 0.4188, 0.2977, 0.3929, 0.2917, 0.2891, 0.2282, 0.2889, 0.2258, 0.3768, 0.04655, 0.3945, 0.03207, 0.4625, 0.01004, 0.5638, 0.0248, 0.692, 0.1071, 0.7076, 0.1223, 0.7072, 0.1327, 0.5789, 0.2881, 0.002786, 0.4758, 0.0006439, 0.463, 0.0, 0.4668, 0.002786, 0.4758, 0.0, 0.4668, 0.1254, 0.4187, 0.1882, 0.4915, 0.213, 0.5512, 0.2575, 0.7218, 0.2553, 0.7483, 0.1224, 0.7697, 0.2891, 0.2282, 0.2673, 0.2917, 0.2441, 0.2917, 0.2889, 0.2258, 0.2673, 0.2917, 0.2567, 0.3959, 0.209, 0.4915, 0.1882, 0.4915, 0.1254, 0.4187, 0.2441, 0.2917, 0.4254, 0.003958, 0.4121, 0.00913, 0.3854, 0.00913, 0.3761, 0.003622, 0.4051, 0.0, 0.4121, 0.00913, 0.3945, 0.03207, 0.3768, 0.04655, 0.3854, 0.00913, 0.0, 0.4668, 0.0006439, 0.463, 0.01773, 0.4118, 0.06303, 0.3158, 0.2951, 0.04274, 0.3761, 0.003622, 0.3854, 0.00913, 0.3768, 0.04655, 0.2889, 0.2258, 0.2441, 0.2917, 0.1254, 0.4187, 0.2826, 0.7228, 0.1655, 0.4154, 0.06613, 0.3563, 0.01773, 0.4118, 0.0006439, 0.463, 0.002786, 0.4758, 0.1224, 0.7697, 0.2313, 0.8783, 0.8897, 0.1223, 0.8231, 0.07682, 0.778, 0.04966, 0.612, 0.0229, 0.5659, 0.04041, 0.5562, 0.1015, 0.5635, 0.1352, 0.6789, 0.2744, 0.8232, 0.3513, 0.825, 0.3515, 0.9727, 0.2971, 0.974, 0.2917, 0.9094, 0.1465, 0.06613, 0.3563, 0.1655, 0.4154, 0.2785, 0.4319, 0.5092, 0.2954, 0.5182, 0.2865, 0.5635, 0.1352, 0.5562, 0.1015, 0.5275, 0.0481, 0.2951, 0.04274, 0.06303, 0.3158, 0.7437, 0.04818, 0.6367, 0.03496, 0.5638, 0.0248, 0.4625, 0.01004, 0.4565, 0.00913, 0.4254, 0.003958, 0.4051, 0.0, 0.612, 0.0229, 0.778, 0.04966, 0.7829, 0.05066, 0.5275, 0.0481, 0.5562, 0.1015, 0.5659, 0.04041, 0.2951, 0.04274, 0.5275, 0.0481, 0.5659, 0.04041, 0.612, 0.0229, 0.4051, 0.0, 0.3761, 0.003622, 0.9993, 0.3559, 0.9727, 0.2971, 0.825, 0.3515, 0.8242, 0.3529, 0.8121, 0.6619, 0.9976, 0.6396, 0.4922, 0.6369, 0.6819, 0.7771, 0.8121, 0.6619, 0.8242, 0.3529, 0.8232, 0.3513, 0.6789, 0.2744, 0.5182, 0.2865, 0.5092, 0.2954, 0.7829, 0.05066, 0.8231, 0.07682, 0.8897, 0.1223, 0.8833, 0.1223, 0.7962, 0.0877, 0.7437, 0.04818, 0.3676, 0.9703, 0.4704, 0.956, 0.3381, 0.7138, 0.2826, 0.7228, 0.2313, 0.8783, 0.8617, 0.8608, 0.7277, 0.9601, 0.7245, 0.9616, 0.8599, 0.8608, 0.51, 1.0, 0.6745, 0.978, 0.7245, 0.9616, 0.7277, 0.9601, 0.6073, 0.9313, 0.5287, 0.961, 0.3676, 0.9703, 0.4287, 0.9919, 0.51, 1.0, 0.5287, 0.961, 0.4704, 0.956, 0.6444, 0.942, 0.6745, 0.978, 0.51, 1.0, 0.4287, 0.9919, 0.4325, 0.9227, 0.1224, 0.7697, 0.2553, 0.7483, 0.4325, 0.9227, 0.4287, 0.9919, 0.3676, 0.9703, 0.2313, 0.8783])
me_sphere_006.update()
me_sphere_007 = bpy.data.meshes.new('Sphere.007')
me_sphere_007.from_pydata([(0.316, -0.7278, -1.116), (0.2576, -0.3197, -1.51), (-0.4538, -1.563, -0.7069), (-0.451, -1.562, -0.703), (-0.4684, -1.494, -0.751), (-0.3348, -1.46, -0.6535), (-0.4481, -1.549, -0.7021), (-0.3813, -0.674, -1.308), (-0.514, -1.259, -0.9245), (0.3034, -1.071, -0.9528), (0.1409, -1.475, -0.7385), (-0.03733, -1.615, -1.179), (-0.3556, -1.631, -1.098), (-0.5121, -1.227, -0.9906), (-0.4136, -0.7912, -1.279), (-0.4169, -1.406, -1.173), (-0.3154, -0.9236, -1.475), (-0.1558, -0.7847, -0.932), (0.05085, -0.6282, -1.054), (0.2888, -0.8894, -1.01), (0.2894, -1.059, -0.9384), (-0.2656, -1.291, -0.6891), (-0.2147, -0.8932, -0.8703), (0.1534, -1.425, -0.7476), (0.2614, -1.156, -0.89), (0.04017, -1.815, -0.8681), (0.1914, -1.64, -0.9177), (0.01614, -1.626, -1.143), (0.3973, -1.218, -1.224), (-0.05111, -1.484, -1.314), (-0.1557, -1.484, -1.293), (-0.1014, -0.341, -1.536), (-0.04481, -0.3072, -1.465), (0.06404, -0.2905, -1.442), (0.2221, -0.3044, -1.498), (0.2444, -0.3151, -1.527), (0.2548, -0.3289, -1.561), (-0.2689, -0.4946, -1.407), (-0.2072, -0.4167, -1.437), (-0.1241, -0.6749, -1.009), (-0.05799, -0.4962, -1.164), (-0.04586, -0.3769, -1.304), (-0.08617, -0.5999, -1.062), (-0.4224, -0.9146, -1.04), (-0.3801, -0.6705, -1.307), (-0.2472, -0.8495, -0.9235), (-0.09889, -0.3464, -1.404), (-0.01158, -0.3889, -1.272), (0.3152, -0.6332, -1.195), (0.269, -0.3513, -1.473), (0.2157, -0.6843, -1.083), (0.1929, -0.6844, -1.07), (0.06212, -0.6253, -1.059), (0.006464, -0.3605, -1.313), (0.2172, -0.3033, -1.495), (0.1301, -0.2926, -1.457), (-0.00974, -0.3755, -1.287), (0.2756, -0.3349, -1.529), (0.3316, -0.741, -1.132), (0.3698, -0.9983, -1.076), (0.4032, -1.205, -1.232), (0.4027, -1.201, -1.24), (0.3946, -1.139, -1.331), (0.2773, -0.3433, -1.563), (0.2806, -0.375, -1.454), (0.3158, -0.6302, -1.198), (-0.05019, -0.9326, -1.632), (0.2222, -1.188, -1.471), (0.3511, -1.081, -1.458), (-0.04628, -0.9495, -1.626), (0.1035, -1.215, -1.502), (0.07079, -0.4841, -1.719), (0.2995, -0.4827, -1.644), (0.3762, -1.005, -1.472), (-0.2444, -0.4587, -1.433), (-0.2167, -0.4222, -1.451), (-0.3141, -0.9214, -1.477), (-0.1726, -0.8552, -1.596), (-0.3758, -0.7104, -1.368), (-0.3154, -0.9207, -1.476), (-0.3783, -0.722, -1.368), (0.04503, -0.4551, -1.709), (-0.1452, -0.3716, -1.507), (0.02572, -0.392, -1.675), (-0.09904, -0.3447, -1.545), (0.0138, -0.5834, -1.71), (-0.01165, -0.6464, -1.7), (-0.3896, -1.776, -0.669), (-0.3254, -1.849, -0.8753), (-0.3869, -1.779, -0.6661), (-0.1108, -1.926, -0.772), (-0.2102, -1.909, -0.8364), (-0.2629, -1.904, -0.8307), (-0.1031, -1.754, -0.656), (-0.292, -1.733, -0.6243), (-0.3482, -1.813, -0.6472), (-0.2345, -1.921, -0.7023), (-0.1613, -1.928, -0.7138)], [], [(84, 82, 31), (54, 49, 1, 34), (51, 19, 0, 50), (35, 34, 1), (4, 2, 3, 6), (95, 94, 5, 6, 3, 89), (80, 14, 7, 78), (20, 24, 9), (86, 66, 77), (76, 16, 79), (88, 87, 2, 4, 8, 13, 15, 12), (40, 41, 46, 38, 37, 44, 43, 45, 39, 42), (94, 93, 10, 23, 21, 5), (48, 50, 0), (39, 17, 18, 42), (39, 45, 22, 17), (70, 67, 27, 11, 29), (73, 62, 68), (92, 88, 12, 30, 29, 11, 91), (70, 29, 30, 69), (13, 8, 43, 44, 7, 14), (5, 21, 22, 45, 43, 8, 4, 6), (47, 40, 42, 18, 52), (74, 37, 38, 75), (74, 78, 7, 44, 37), (33, 53, 55), (32, 46, 41, 56, 53, 33), (20, 19, 51, 52, 18, 17, 22, 21, 23, 24), (41, 40, 47, 56), (51, 50, 48, 65, 64, 49, 54, 55, 53, 56, 47, 52), (28, 61, 60), (28, 60, 59, 9, 24, 23, 10, 26), (48, 0, 58, 65), (0, 19, 20, 9, 59, 58), (35, 1, 57, 63, 36), (1, 49, 64, 57), (60, 61, 62, 73, 72, 63, 57, 64, 65, 58, 59), (27, 67, 68, 62, 61, 28, 26, 25), (75, 82, 84, 83, 81, 85, 86, 77, 76, 79, 80, 78, 74), (68, 67, 70, 69, 66, 86, 85, 71, 72, 73), (32, 33, 55, 54, 34, 35, 36, 83, 84, 31), (71, 85, 81), (72, 71, 81, 83, 36, 63), (14, 80, 79, 16, 15, 13), (30, 12, 15, 16, 76, 77, 66, 69), (31, 82, 75, 38, 46, 32), (90, 91, 11, 27, 25), (2, 87, 89, 3), (96, 95, 89, 87, 88, 92), (90, 97, 96, 92, 91), (94, 95, 96, 97, 93), (26, 10, 93, 97, 90, 25)])
_uv = me_sphere_007.uv_layers.new(name='UVMap')
_uv.uv.foreach_set('vector', [0.778, 0.04966, 0.8231, 0.07682, 0.7829, 0.05066, 0.4625, 0.01004, 0.3945, 0.03207, 0.4121, 0.00913, 0.4565, 0.00913, 0.4188, 0.2977, 0.2567, 0.3959, 0.2673, 0.2917, 0.3929, 0.2917, 0.4254, 0.003958, 0.4565, 0.00913, 0.4121, 0.00913, 0.8943, 0.8195, 0.8617, 0.8608, 0.8599, 0.8608, 0.861, 0.8551, 0.6745, 0.978, 0.6444, 0.942, 0.7769, 0.8157, 0.861, 0.8551, 0.8599, 0.8608, 0.7245, 0.9616, 0.9727, 0.2971, 0.9993, 0.3559, 1.0, 0.2917, 0.974, 0.2917, 0.209, 0.4915, 0.213, 0.5512, 0.1882, 0.4915, 0.5635, 0.1352, 0.5182, 0.2865, 0.6789, 0.2744, 0.8232, 0.3513, 0.8242, 0.3529, 0.825, 0.3515, 0.6073, 0.9313, 0.7277, 0.9601, 0.8617, 0.8608, 0.8943, 0.8195, 0.9978, 0.672, 0.9976, 0.6396, 0.8121, 0.6619, 0.6819, 0.7771, 0.7353, 0.2148, 0.7432, 0.1223, 0.7962, 0.0877, 0.8833, 0.1223, 0.927, 0.1722, 1.0, 0.2903, 0.9997, 0.476, 0.851, 0.4586, 0.767, 0.3439, 0.7444, 0.2917, 0.6444, 0.942, 0.4325, 0.9227, 0.2553, 0.7483, 0.2575, 0.7218, 0.7551, 0.7222, 0.7769, 0.8157, 0.2891, 0.2282, 0.3929, 0.2917, 0.2673, 0.2917, 0.767, 0.3439, 0.7745, 0.4172, 0.5905, 0.2917, 0.7444, 0.2917, 0.767, 0.3439, 0.851, 0.4586, 0.8091, 0.489, 0.7745, 0.4172, 0.2785, 0.4319, 0.1655, 0.4154, 0.2826, 0.7228, 0.3381, 0.7138, 0.3783, 0.6202, 0.06303, 0.3158, 0.01773, 0.4118, 0.06613, 0.3563, 0.5287, 0.961, 0.6073, 0.9313, 0.6819, 0.7771, 0.4922, 0.6369, 0.3783, 0.6202, 0.3381, 0.7138, 0.4704, 0.956, 0.2785, 0.4319, 0.3783, 0.6202, 0.4922, 0.6369, 0.5092, 0.2954, 0.9976, 0.6396, 0.9978, 0.672, 0.9997, 0.476, 1.0, 0.2903, 1.0, 0.2917, 0.9993, 0.3559, 0.7769, 0.8157, 0.7551, 0.7222, 0.8091, 0.489, 0.851, 0.4586, 0.9997, 0.476, 0.9978, 0.672, 0.8943, 0.8195, 0.861, 0.8551, 0.7072, 0.1327, 0.7353, 0.2148, 0.7444, 0.2917, 0.5905, 0.2917, 0.5789, 0.2881, 0.9094, 0.1465, 0.927, 0.1722, 0.8833, 0.1223, 0.8897, 0.1223, 0.9094, 0.1465, 0.974, 0.2917, 1.0, 0.2917, 1.0, 0.2903, 0.927, 0.1722, 0.6367, 0.03496, 0.692, 0.1071, 0.5638, 0.0248, 0.7437, 0.04818, 0.7962, 0.0877, 0.7432, 0.1223, 0.7076, 0.1223, 0.692, 0.1071, 0.6367, 0.03496, 0.209, 0.4915, 0.2567, 0.3959, 0.4188, 0.2977, 0.5789, 0.2881, 0.5905, 0.2917, 0.7745, 0.4172, 0.8091, 0.489, 0.7551, 0.7222, 0.2575, 0.7218, 0.213, 0.5512, 0.7432, 0.1223, 0.7353, 0.2148, 0.7072, 0.1327, 0.7076, 0.1223, 0.4188, 0.2977, 0.3929, 0.2917, 0.2891, 0.2282, 0.2889, 0.2258, 0.3768, 0.04655, 0.3945, 0.03207, 0.4625, 0.01004, 0.5638, 0.0248, 0.692, 0.1071, 0.7076, 0.1223, 0.7072, 0.1327, 0.5789, 0.2881, 0.002786, 0.4758, 0.0006439, 0.463, 0.0, 0.4668, 0.002786, 0.4758, 0.0, 0.4668, 0.1254, 0.4187, 0.1882, 0.4915, 0.213, 0.5512, 0.2575, 0.7218, 0.2553, 0.7483, 0.1224, 0.7697, 0.2891, 0.2282, 0.2673, 0.2917, 0.2441, 0.2917, 0.2889, 0.2258, 0.2673, 0.2917, 0.2567, 0.3959, 0.209, 0.4915, 0.1882, 0.4915, 0.1254, 0.4187, 0.2441, 0.2917, 0.4254, 0.003958, 0.4121, 0.00913, 0.3854, 0.00913, 0.3761, 0.003622, 0.4051, 0.0, 0.4121, 0.00913, 0.3945, 0.03207, 0.3768, 0.04655, 0.3854, 0.00913, 0.0, 0.4668, 0.0006439, 0.463, 0.01773, 0.4118, 0.06303, 0.3158, 0.2951, 0.04274, 0.3761, 0.003622, 0.3854, 0.00913, 0.3768, 0.04655, 0.2889, 0.2258, 0.2441, 0.2917, 0.1254, 0.4187, 0.2826, 0.7228, 0.1655, 0.4154, 0.06613, 0.3563, 0.01773, 0.4118, 0.0006439, 0.463, 0.002786, 0.4758, 0.1224, 0.7697, 0.2313, 0.8783, 0.8897, 0.1223, 0.8231, 0.07682, 0.778, 0.04966, 0.612, 0.0229, 0.5659, 0.04041, 0.5562, 0.1015, 0.5635, 0.1352, 0.6789, 0.2744, 0.8232, 0.3513, 0.825, 0.3515, 0.9727, 0.2971, 0.974, 0.2917, 0.9094, 0.1465, 0.06613, 0.3563, 0.1655, 0.4154, 0.2785, 0.4319, 0.5092, 0.2954, 0.5182, 0.2865, 0.5635, 0.1352, 0.5562, 0.1015, 0.5275, 0.0481, 0.2951, 0.04274, 0.06303, 0.3158, 0.7437, 0.04818, 0.6367, 0.03496, 0.5638, 0.0248, 0.4625, 0.01004, 0.4565, 0.00913, 0.4254, 0.003958, 0.4051, 0.0, 0.612, 0.0229, 0.778, 0.04966, 0.7829, 0.05066, 0.5275, 0.0481, 0.5562, 0.1015, 0.5659, 0.04041, 0.2951, 0.04274, 0.5275, 0.0481, 0.5659, 0.04041, 0.612, 0.0229, 0.4051, 0.0, 0.3761, 0.003622, 0.9993, 0.3559, 0.9727, 0.2971, 0.825, 0.3515, 0.8242, 0.3529, 0.8121, 0.6619, 0.9976, 0.6396, 0.4922, 0.6369, 0.6819, 0.7771, 0.8121, 0.6619, 0.8242, 0.3529, 0.8232, 0.3513, 0.6789, 0.2744, 0.5182, 0.2865, 0.5092, 0.2954, 0.7829, 0.05066, 0.8231, 0.07682, 0.8897, 0.1223, 0.8833, 0.1223, 0.7962, 0.0877, 0.7437, 0.04818, 0.3676, 0.9703, 0.4704, 0.956, 0.3381, 0.7138, 0.2826, 0.7228, 0.2313, 0.8783, 0.8617, 0.8608, 0.7277, 0.9601, 0.7245, 0.9616, 0.8599, 0.8608, 0.51, 1.0, 0.6745, 0.978, 0.7245, 0.9616, 0.7277, 0.9601, 0.6073, 0.9313, 0.5287, 0.961, 0.3676, 0.9703, 0.4287, 0.9919, 0.51, 1.0, 0.5287, 0.961, 0.4704, 0.956, 0.6444, 0.942, 0.6745, 0.978, 0.51, 1.0, 0.4287, 0.9919, 0.4325, 0.9227, 0.1224, 0.7697, 0.2553, 0.7483, 0.4325, 0.9227, 0.4287, 0.9919, 0.3676, 0.9703, 0.2313, 0.8783])
me_sphere_007.update()
me_sphere_008 = bpy.data.meshes.new('Sphere.008')
me_sphere_008.from_pydata([(0.0793, -0.5867, -1.334), (0.1798, -0.1639, -2.237), (-1.389, -0.6646, 0.1836), (-1.383, -0.6643, 0.187), (-1.367, -0.581, 0.06478), (-1.13, -0.6463, 0.14), (-1.368, -0.6522, 0.177), (-0.8068, 0.1347, -1.466), (-1.298, -0.3071, -0.3751), (-0.1596, -0.9338, -0.8009), (-0.6082, -1.182, -0.101), (-1.155, -1.31, -0.5686), (-1.515, -0.9748, -0.3495), (-1.299, -0.2916, -0.4987), (-0.9347, 0.03678, -1.315), (-1.427, -0.6646, -0.6345), (-1.025, -0.2876, -1.512), (-0.4535, -0.1087, -0.8905), (-0.1245, -0.1734, -1.258), (-0.04482, -0.7185, -1.035), (-0.1593, -0.9004, -0.7864), (-0.9147, -0.5254, -0.07571), (-0.5905, -0.1585, -0.6921), (-0.5533, -1.137, -0.1607), (-0.2552, -0.9724, -0.6256), (-1.089, -1.529, 0.03099), (-0.7766, -1.49, -0.2323), (-1.083, -1.367, -0.5207), (-0.3034, -1.296, -1.092), (-1.121, -1.182, -0.8722), (-1.237, -1.067, -0.8133), (-0.2847, 0.1726, -2.157), (-0.153, 0.1779, -2.099), (0.003838, 0.09307, -2.11), (0.156, -0.1049, -2.223), (0.1599, -0.1501, -2.262), (0.1443, -0.1885, -2.302), (-0.561, 0.2023, -1.794), (-0.4324, 0.2226, -1.922), (-0.3551, -0.0343, -1.104), (-0.1923, 0.06191, -1.499), (-0.1395, 0.1472, -1.808), (-0.269, -0.0006574, -1.256), (-0.9403, -0.02506, -0.8616), (-0.8019, 0.138, -1.468), (-0.6167, -0.08971, -0.7975), (-0.2243, 0.2061, -1.964), (-0.0932, 0.108, -1.76), (0.1239, -0.4978, -1.529), (0.1835, -0.2015, -2.159), (0.01197, -0.4201, -1.296), (-0.009443, -0.3925, -1.271), (-0.1104, -0.183, -1.27), (-0.06594, 0.1102, -1.848), (0.1525, -0.09755, -2.218), (0.07477, 0.01753, -2.148), (-0.0866, 0.1172, -1.794), (0.1794, -0.2067, -2.256), (0.079, -0.624, -1.351), (-0.07371, -0.9545, -1.059), (-0.2882, -1.288, -1.117), (-0.2893, -1.285, -1.132), (-0.2877, -1.232, -1.314), (0.1579, -0.2298, -2.299), (0.1858, -0.2359, -2.115), (0.1255, -0.4959, -1.537), (-0.787, -0.6231, -1.804), (-0.6052, -1.159, -1.427), (-0.3495, -1.158, -1.536), (-0.7943, -0.6455, -1.782), (-0.787, -1.079, -1.417), (-0.2887, -0.2366, -2.346), (0.02442, -0.4465, -2.302), (-0.2588, -1.097, -1.627), (-0.512, 0.2118, -1.869), (-0.455, 0.2213, -1.934), (-1.022, -0.287, -1.517), (-0.85, -0.392, -1.785), (-0.8604, 0.06598, -1.523), (-1.023, -0.2844, -1.515), (-0.8737, 0.05442, -1.513), (-0.2897, -0.1719, -2.35), (-0.3509, 0.1901, -2.078), (-0.2418, -0.06522, -2.35), (-0.2893, 0.1628, -2.168), (-0.4403, -0.2943, -2.232), (-0.5218, -0.3407, -2.158), (-1.48, -0.9747, 0.4032), (-1.564, -1.196, 0.1502), (-1.478, -0.9792, 0.4086), (-1.324, -1.476, 0.3063), (-1.459, -1.373, 0.2256), (-1.515, -1.311, 0.2442), (-1.109, -1.239, 0.3246), (-1.303, -1.009, 0.4041), (-1.452, -1.054, 0.4547), (-1.436, -1.32, 0.4368), (-1.358, -1.407, 0.4055)], [], [(84, 82, 31), (54, 49, 1, 34), (51, 19, 0, 50), (35, 34, 1), (4, 2, 3, 6), (95, 94, 5, 6, 3, 89), (80, 14, 7, 78), (20, 24, 9), (86, 66, 77), (76, 16, 79), (88, 87, 2, 4, 8, 13, 15, 12), (40, 41, 46, 38, 37, 44, 43, 45, 39, 42), (94, 93, 10, 23, 21, 5), (48, 50, 0), (39, 17, 18, 42), (39, 45, 22, 17), (70, 67, 27, 11, 29), (73, 62, 68), (92, 88, 12, 30, 29, 11, 91), (70, 29, 30, 69), (13, 8, 43, 44, 7, 14), (5, 21, 22, 45, 43, 8, 4, 6), (47, 40, 42, 18, 52), (74, 37, 38, 75), (74, 78, 7, 44, 37), (33, 53, 55), (32, 46, 41, 56, 53, 33), (20, 19, 51, 52, 18, 17, 22, 21, 23, 24), (41, 40, 47, 56), (51, 50, 48, 65, 64, 49, 54, 55, 53, 56, 47, 52), (28, 61, 60), (28, 60, 59, 9, 24, 23, 10, 26), (48, 0, 58, 65), (0, 19, 20, 9, 59, 58), (35, 1, 57, 63, 36), (1, 49, 64, 57), (60, 61, 62, 73, 72, 63, 57, 64, 65, 58, 59), (27, 67, 68, 62, 61, 28, 26, 25), (75, 82, 84, 83, 81, 85, 86, 77, 76, 79, 80, 78, 74), (68, 67, 70, 69, 66, 86, 85, 71, 72, 73), (32, 33, 55, 54, 34, 35, 36, 83, 84, 31), (71, 85, 81), (72, 71, 81, 83, 36, 63), (14, 80, 79, 16, 15, 13), (30, 12, 15, 16, 76, 77, 66, 69), (31, 82, 75, 38, 46, 32), (90, 91, 11, 27, 25), (2, 87, 89, 3), (96, 95, 89, 87, 88, 92), (90, 97, 96, 92, 91), (94, 95, 96, 97, 93), (26, 10, 93, 97, 90, 25)])
_uv = me_sphere_008.uv_layers.new(name='UVMap')
_uv.uv.foreach_set('vector', [0.778, 0.04966, 0.8231, 0.07682, 0.7829, 0.05066, 0.4625, 0.01004, 0.3945, 0.03207, 0.4121, 0.00913, 0.4565, 0.00913, 0.4188, 0.2977, 0.2567, 0.3959, 0.2673, 0.2917, 0.3929, 0.2917, 0.4254, 0.003958, 0.4565, 0.00913, 0.4121, 0.00913, 0.8943, 0.8195, 0.8617, 0.8608, 0.8599, 0.8608, 0.861, 0.8551, 0.6745, 0.978, 0.6444, 0.942, 0.7769, 0.8157, 0.861, 0.8551, 0.8599, 0.8608, 0.7245, 0.9616, 0.9727, 0.2971, 0.9993, 0.3559, 1.0, 0.2917, 0.974, 0.2917, 0.209, 0.4915, 0.213, 0.5512, 0.1882, 0.4915, 0.5635, 0.1352, 0.5182, 0.2865, 0.6789, 0.2744, 0.8232, 0.3513, 0.8242, 0.3529, 0.825, 0.3515, 0.6073, 0.9313, 0.7277, 0.9601, 0.8617, 0.8608, 0.8943, 0.8195, 0.9978, 0.672, 0.9976, 0.6396, 0.8121, 0.6619, 0.6819, 0.7771, 0.7353, 0.2148, 0.7432, 0.1223, 0.7962, 0.0877, 0.8833, 0.1223, 0.927, 0.1722, 1.0, 0.2903, 0.9997, 0.476, 0.851, 0.4586, 0.767, 0.3439, 0.7444, 0.2917, 0.6444, 0.942, 0.4325, 0.9227, 0.2553, 0.7483, 0.2575, 0.7218, 0.7551, 0.7222, 0.7769, 0.8157, 0.2891, 0.2282, 0.3929, 0.2917, 0.2673, 0.2917, 0.767, 0.3439, 0.7745, 0.4172, 0.5905, 0.2917, 0.7444, 0.2917, 0.767, 0.3439, 0.851, 0.4586, 0.8091, 0.489, 0.7745, 0.4172, 0.2785, 0.4319, 0.1655, 0.4154, 0.2826, 0.7228, 0.3381, 0.7138, 0.3783, 0.6202, 0.06303, 0.3158, 0.01773, 0.4118, 0.06613, 0.3563, 0.5287, 0.961, 0.6073, 0.9313, 0.6819, 0.7771, 0.4922, 0.6369, 0.3783, 0.6202, 0.3381, 0.7138, 0.4704, 0.956, 0.2785, 0.4319, 0.3783, 0.6202, 0.4922, 0.6369, 0.5092, 0.2954, 0.9976, 0.6396, 0.9978, 0.672, 0.9997, 0.476, 1.0, 0.2903, 1.0, 0.2917, 0.9993, 0.3559, 0.7769, 0.8157, 0.7551, 0.7222, 0.8091, 0.489, 0.851, 0.4586, 0.9997, 0.476, 0.9978, 0.672, 0.8943, 0.8195, 0.861, 0.8551, 0.7072, 0.1327, 0.7353, 0.2148, 0.7444, 0.2917, 0.5905, 0.2917, 0.5789, 0.2881, 0.9094, 0.1465, 0.927, 0.1722, 0.8833, 0.1223, 0.8897, 0.1223, 0.9094, 0.1465, 0.974, 0.2917, 1.0, 0.2917, 1.0, 0.2903, 0.927, 0.1722, 0.6367, 0.03496, 0.692, 0.1071, 0.5638, 0.0248, 0.7437, 0.04818, 0.7962, 0.0877, 0.7432, 0.1223, 0.7076, 0.1223, 0.692, 0.1071, 0.6367, 0.03496, 0.209, 0.4915, 0.2567, 0.3959, 0.4188, 0.2977, 0.5789, 0.2881, 0.5905, 0.2917, 0.7745, 0.4172, 0.8091, 0.489, 0.7551, 0.7222, 0.2575, 0.7218, 0.213, 0.5512, 0.7432, 0.1223, 0.7353, 0.2148, 0.7072, 0.1327, 0.7076, 0.1223, 0.4188, 0.2977, 0.3929, 0.2917, 0.2891, 0.2282, 0.2889, 0.2258, 0.3768, 0.04655, 0.3945, 0.03207, 0.4625, 0.01004, 0.5638, 0.0248, 0.692, 0.1071, 0.7076, 0.1223, 0.7072, 0.1327, 0.5789, 0.2881, 0.002786, 0.4758, 0.0006439, 0.463, 0.0, 0.4668, 0.002786, 0.4758, 0.0, 0.4668, 0.1254, 0.4187, 0.1882, 0.4915, 0.213, 0.5512, 0.2575, 0.7218, 0.2553, 0.7483, 0.1224, 0.7697, 0.2891, 0.2282, 0.2673, 0.2917, 0.2441, 0.2917, 0.2889, 0.2258, 0.2673, 0.2917, 0.2567, 0.3959, 0.209, 0.4915, 0.1882, 0.4915, 0.1254, 0.4187, 0.2441, 0.2917, 0.4254, 0.003958, 0.4121, 0.00913, 0.3854, 0.00913, 0.3761, 0.003622, 0.4051, 0.0, 0.4121, 0.00913, 0.3945, 0.03207, 0.3768, 0.04655, 0.3854, 0.00913, 0.0, 0.4668, 0.0006439, 0.463, 0.01773, 0.4118, 0.06303, 0.3158, 0.2951, 0.04274, 0.3761, 0.003622, 0.3854, 0.00913, 0.3768, 0.04655, 0.2889, 0.2258, 0.2441, 0.2917, 0.1254, 0.4187, 0.2826, 0.7228, 0.1655, 0.4154, 0.06613, 0.3563, 0.01773, 0.4118, 0.0006439, 0.463, 0.002786, 0.4758, 0.1224, 0.7697, 0.2313, 0.8783, 0.8897, 0.1223, 0.8231, 0.07682, 0.778, 0.04966, 0.612, 0.0229, 0.5659, 0.04041, 0.5562, 0.1015, 0.5635, 0.1352, 0.6789, 0.2744, 0.8232, 0.3513, 0.825, 0.3515, 0.9727, 0.2971, 0.974, 0.2917, 0.9094, 0.1465, 0.06613, 0.3563, 0.1655, 0.4154, 0.2785, 0.4319, 0.5092, 0.2954, 0.5182, 0.2865, 0.5635, 0.1352, 0.5562, 0.1015, 0.5275, 0.0481, 0.2951, 0.04274, 0.06303, 0.3158, 0.7437, 0.04818, 0.6367, 0.03496, 0.5638, 0.0248, 0.4625, 0.01004, 0.4565, 0.00913, 0.4254, 0.003958, 0.4051, 0.0, 0.612, 0.0229, 0.778, 0.04966, 0.7829, 0.05066, 0.5275, 0.0481, 0.5562, 0.1015, 0.5659, 0.04041, 0.2951, 0.04274, 0.5275, 0.0481, 0.5659, 0.04041, 0.612, 0.0229, 0.4051, 0.0, 0.3761, 0.003622, 0.9993, 0.3559, 0.9727, 0.2971, 0.825, 0.3515, 0.8242, 0.3529, 0.8121, 0.6619, 0.9976, 0.6396, 0.4922, 0.6369, 0.6819, 0.7771, 0.8121, 0.6619, 0.8242, 0.3529, 0.8232, 0.3513, 0.6789, 0.2744, 0.5182, 0.2865, 0.5092, 0.2954, 0.7829, 0.05066, 0.8231, 0.07682, 0.8897, 0.1223, 0.8833, 0.1223, 0.7962, 0.0877, 0.7437, 0.04818, 0.3676, 0.9703, 0.4704, 0.956, 0.3381, 0.7138, 0.2826, 0.7228, 0.2313, 0.8783, 0.8617, 0.8608, 0.7277, 0.9601, 0.7245, 0.9616, 0.8599, 0.8608, 0.51, 1.0, 0.6745, 0.978, 0.7245, 0.9616, 0.7277, 0.9601, 0.6073, 0.9313, 0.5287, 0.961, 0.3676, 0.9703, 0.4287, 0.9919, 0.51, 1.0, 0.5287, 0.961, 0.4704, 0.956, 0.6444, 0.942, 0.6745, 0.978, 0.51, 1.0, 0.4287, 0.9919, 0.4325, 0.9227, 0.1224, 0.7697, 0.2553, 0.7483, 0.4325, 0.9227, 0.4287, 0.9919, 0.3676, 0.9703, 0.2313, 0.8783])
me_sphere_008.update()

# ---- objects
ob_sphere = bpy.data.objects.new('Sphere', me_sphere)
ob_sphere_001 = bpy.data.objects.new('Sphere.001', me_sphere_001)
ob_sphere_002 = bpy.data.objects.new('Sphere.002', me_sphere_002)
ob_sphere_003 = bpy.data.objects.new('Sphere.003', me_sphere_003)
ob_sphere_004 = bpy.data.objects.new('Sphere.004', me_sphere_004)
ob_sphere_005 = bpy.data.objects.new('Sphere.005', me_sphere_005)
ob_sphere_006 = bpy.data.objects.new('Sphere.006', me_sphere_006)
ob_sphere_007 = bpy.data.objects.new('Sphere.007', me_sphere_007)
ob_sphere_008 = bpy.data.objects.new('Sphere.008', me_sphere_008)

# ---- transforms, parenting, visibility, modifiers, constraints
ob_sphere.location = (0.0, 0.0, 0.0)
ob_sphere_001.location = (0.0, 0.0, 0.0)
ob_sphere_002.location = (0.0, 0.0, 0.0)
ob_sphere_003.location = (0.0, 0.0, 0.0)
ob_sphere_004.location = (0.0, 0.0, 0.0)
ob_sphere_005.location = (0.0, 0.0, 0.0)
ob_sphere_006.location = (0.0, 0.0, 0.0)
ob_sphere_007.location = (0.0, 0.0, 0.0)
ob_sphere_008.location = (0.0, 0.0, 0.0)

# ---- collection membership
col_collection.objects.link(ob_sphere)
col_collection.objects.link(ob_sphere_001)
col_collection.objects.link(ob_sphere_002)
col_collection.objects.link(ob_sphere_003)
col_collection.objects.link(ob_sphere_004)
col_collection.objects.link(ob_sphere_005)
col_collection.objects.link(ob_sphere_006)
col_collection.objects.link(ob_sphere_007)
col_collection.objects.link(ob_sphere_008)

# ---- scene / render settings (as saved in the file)
scene.frame_start = 1; scene.frame_end = 250; scene.frame_set(20)
scene.render.engine = 'BLENDER_EEVEE_NEXT'
scene.cycles.sampling_pattern = 'TABULATED_SOBOL'
scene.eevee.ray_tracing_options.trace_max_roughness = 0.0
bpy.context.view_layer.update()

# ---- added for rendering (the .blend has no active camera and no usable light): camera, sun
cam_auto = bpy.data.cameras.new('AutoCamera')
cam_auto.lens = 50.0
cam_auto.sensor_width = 36.0
cam_auto.clip_end = 1000.0
ob_auto_camera = bpy.data.objects.new('AutoCamera', cam_auto)
scene.collection.objects.link(ob_auto_camera)
ob_auto_camera.location = (6.92947, -7.85622, 5.16655)
ob_auto_camera.rotation_euler = (1.09748, -7.21219e-08, 0.694738)
scene.camera = ob_auto_camera
light_auto_sun = bpy.data.lights.new('AutoSun', 'SUN')
light_auto_sun.energy = 3.0
light_auto_sun.angle = 0.0523599
ob_auto_sun = bpy.data.objects.new('AutoSun', light_auto_sun)
scene.collection.objects.link(ob_auto_sun)
ob_auto_sun.rotation_euler = (0.872665, 0.174533, 0.523599)
bpy.context.view_layer.update()
